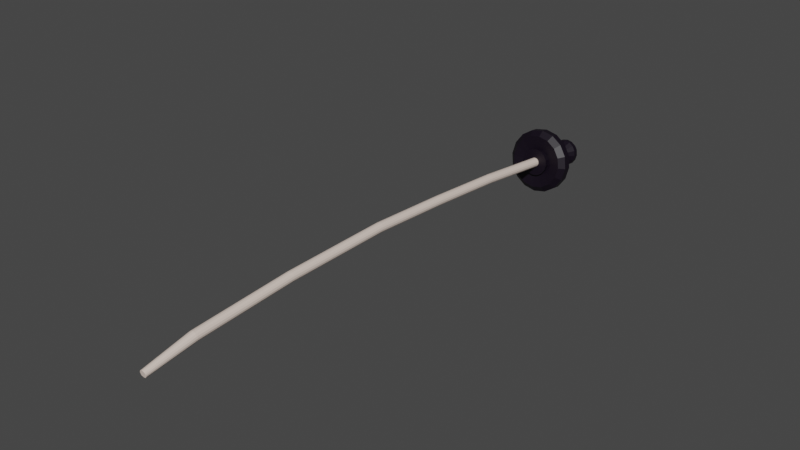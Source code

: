 # Source: Sword.blend  (saved by Blender 2.92.15; exported with 4.5.12 LTS)
import bpy
from mathutils import Matrix  # noqa: F401  (used for matrix-valued properties, if any)

bpy.ops.wm.read_factory_settings(use_empty=True)
scene = bpy.context.scene
scene.name = 'Scene'

# ---- collections
col_collection = bpy.data.collections.new('Collection'); scene.collection.children.link(col_collection)

# ---- materials (node trees are filled in below, after node groups)
mat_material = bpy.data.materials.new('Material')
mat_material.use_transparent_shadow = False
mat_material_002 = bpy.data.materials.new('Material.002')
mat_material_002.use_transparent_shadow = False

# ---- material node trees
mat_material.use_nodes = True; mat_material.node_tree.nodes.clear()
_N = mat_material.node_tree.nodes; _L = mat_material.node_tree.links
n0 = _N.new('ShaderNodeBsdfPrincipled'); n0.name = 'Principled BSDF'; n0.location = (10, 300)
n0.distribution = 'GGX'
n0.subsurface_method = 'BURLEY'
n0.inputs[0].default_value = (0.003541, 0.0003519, 0.00637, 1.0)
n0.inputs[3].default_value = 1.45
n0.inputs[27].default_value = (0.0, 0.0, 0.0, 1.0)
n0.inputs[28].default_value = 1.0
n1 = _N.new('ShaderNodeOutputMaterial'); n1.name = 'Material Output'; n1.location = (300, 300)
_L.new(n0.outputs[0], n1.inputs[0])
n1.is_active_output = True
mat_material_002.use_nodes = True; mat_material_002.node_tree.nodes.clear()
_N = mat_material_002.node_tree.nodes; _L = mat_material_002.node_tree.links
n0 = _N.new('ShaderNodeBsdfPrincipled'); n0.name = 'Principled BSDF'; n0.location = (10, 300)
n0.distribution = 'GGX'
n0.subsurface_method = 'BURLEY'
n0.inputs[0].default_value = (0.8, 0.6646, 0.5825, 1.0)
n0.inputs[3].default_value = 1.45
n0.inputs[27].default_value = (0.0, 0.0, 0.0, 1.0)
n0.inputs[28].default_value = 1.0
n1 = _N.new('ShaderNodeOutputMaterial'); n1.name = 'Material Output'; n1.location = (300, 300)
_L.new(n0.outputs[0], n1.inputs[0])
n1.is_active_output = True

# ---- world
world_world = bpy.data.worlds.new('World'); scene.world = world_world
world_world.use_nodes = True; world_world.node_tree.nodes.clear()
_N = world_world.node_tree.nodes; _L = world_world.node_tree.links
n0 = _N.new('ShaderNodeOutputWorld'); n0.name = 'World Output'; n0.location = (300, 300)
n1 = _N.new('ShaderNodeBackground'); n1.name = 'Background'; n1.location = (10, 300)
n1.inputs[0].default_value = (0.05088, 0.05088, 0.05088, 1.0)
_L.new(n1.outputs[0], n0.inputs[0])
n0.is_active_output = True
world_world.color = (0.05088, 0.05088, 0.05088)
world_world.use_sun_shadow = False
world_world.sun_shadow_jitter_overblur = 0.0

# ---- meshes
me_cylinder = bpy.data.meshes.new('Cylinder')
me_cylinder.from_pydata([(2.005e-09, 0.04488, -0.1), (0.0, 0.07, 0.1), (0.01717, 0.04146, -0.1), (0.02679, 0.06467, 0.1), (0.03173, 0.03173, -0.1), (0.0495, 0.0495, 0.1), (0.04146, 0.01717, -0.1), (0.06467, 0.02679, 0.1), (0.04488, -1.852e-09, -0.1), (0.07, -3.06e-09, 0.1), (0.04146, -0.01717, -0.1), (0.06467, -0.02679, 0.1), (0.03173, -0.03173, -0.1), (0.0495, -0.0495, 0.1), (0.01717, -0.04146, -0.1), (0.02679, -0.06467, 0.1), (8.782e-09, -0.04488, -0.1), (1.057e-08, -0.07, 0.1), (-0.01717, -0.04146, -0.1), (-0.02679, -0.06467, 0.1), (-0.03173, -0.03173, -0.1), (-0.0495, -0.0495, 0.1), (-0.04146, -0.01717, -0.1), (-0.06467, -0.02679, 0.1), (-0.04488, 6.446e-10, -0.1), (-0.07, 8.347e-10, 0.1), (-0.04146, 0.01717, -0.1), (-0.06467, 0.02679, 0.1), (-0.03173, 0.03173, -0.1), (-0.0495, 0.0495, 0.1), (-0.01717, 0.04146, -0.1), (-0.02679, 0.06467, 0.1), (-0.06467, -0.02679, 0.1), (0.02679, 0.06467, 0.1169), (-2.618e-10, 0.07, 0.1169), (0.0495, 0.0495, 0.1169), (0.06467, 0.02679, 0.1169), (0.07, -3.06e-09, 0.1169), (0.06467, -0.02679, 0.1169), (0.0495, -0.0495, 0.1169), (0.02679, -0.06467, 0.1169), (1.031e-08, -0.07, 0.1169), (-0.02679, -0.06467, 0.1169), (-0.0495, -0.0495, 0.1169), (-0.06467, -0.02679, 0.1169), (-0.07, 8.347e-10, 0.1169), (-0.06467, 0.02679, 0.1169), (-0.0495, 0.0495, 0.1169), (-0.02679, 0.06467, 0.1169), (0.009285, 0.02242, 0.1362), (-6.863e-09, 0.02426, 0.1362), (0.01716, 0.01716, 0.1362), (0.02242, 0.009285, 0.1362), (0.02426, -2.365e-09, 0.1362), (0.02242, -0.009285, 0.1362), (0.01716, -0.01716, 0.1362), (0.009285, -0.02242, 0.1362), (3.012e-09, -0.02426, 0.1362), (-0.009285, -0.02242, 0.1362), (-0.01716, -0.01716, 0.1362), (-0.02242, -0.009285, 0.1362), (-0.02426, -5.072e-09, 0.1362), (-0.02242, 0.009285, 0.1362), (-0.01716, 0.01716, 0.1362), (-0.009285, 0.02242, 0.1362), (0.02679, 0.06467, 0.1), (0.0, 0.07, 0.1), (0.0495, 0.0495, 0.1), (0.06467, 0.02679, 0.1), (0.07, -3.06e-09, 0.1), (0.06467, -0.02679, 0.1), (0.0495, -0.0495, 0.1), (0.02679, -0.06467, 0.1), (1.057e-08, -0.07, 0.1), (-0.02679, -0.06467, 0.1), (-0.0495, -0.0495, 0.1), (-0.06467, -0.02679, 0.1), (-0.07, 8.347e-10, 0.1), (-0.06467, 0.02679, 0.1), (-0.0495, 0.0495, 0.1), (-0.02679, 0.06467, 0.1), (0.02679, 0.06467, 0.1169), (-2.618e-10, 0.07, 0.1169), (0.0495, 0.0495, 0.1169), (0.06467, 0.02679, 0.1169), (0.07, -3.06e-09, 0.1169), (0.06467, -0.02679, 0.1169), (0.0495, -0.0495, 0.1169), (0.02679, -0.06467, 0.1169), (1.031e-08, -0.07, 0.1169), (-0.02679, -0.06467, 0.1169), (-0.0495, -0.0495, 0.1169), (-0.06467, -0.02679, 0.1169), (-0.07, 8.347e-10, 0.1169), (-0.06467, 0.02679, 0.1169), (-0.0495, 0.0495, 0.1169), (-0.02679, 0.06467, 0.1169), (0.02679, 0.06467, 0.1), (0.0, 0.07, 0.1), (0.0495, 0.0495, 0.1), (0.06467, 0.02679, 0.1), (0.07, -3.06e-09, 0.1), (0.06467, -0.02679, 0.1), (0.0495, -0.0495, 0.1), (0.02679, -0.06467, 0.1), (1.057e-08, -0.07, 0.1), (-0.02679, -0.06467, 0.1), (-0.0495, -0.0495, 0.1), (-0.06467, -0.02679, 0.1), (-0.07, 8.347e-10, 0.1), (-0.06467, 0.02679, 0.1), (-0.0495, 0.0495, 0.1), (-0.02679, 0.06467, 0.1), (0.02679, 0.06467, 0.1169), (-2.618e-10, 0.07, 0.1169), (0.0495, 0.0495, 0.1169), (0.06467, 0.02679, 0.1169), (0.07, -3.06e-09, 0.1169), (0.06467, -0.02679, 0.1169), (0.0495, -0.0495, 0.1169), (0.02679, -0.06467, 0.1169), (1.031e-08, -0.07, 0.1169), (-0.02679, -0.06467, 0.1169), (-0.0495, -0.0495, 0.1169), (-0.06467, -0.02679, 0.1169), (-0.07, 8.347e-10, 0.1169), (-0.06467, 0.02679, 0.1169), (-0.0495, 0.0495, 0.1169), (-0.02679, 0.06467, 0.1169), (0.02679, 0.06467, 0.1), (0.0, 0.07, 0.1), (0.0495, 0.0495, 0.1), (0.06467, 0.02679, 0.1), (0.07, -3.06e-09, 0.1), (0.06467, -0.02679, 0.1), (0.0495, -0.0495, 0.1), (0.02679, -0.06467, 0.1), (1.057e-08, -0.07, 0.1), (-0.02679, -0.06467, 0.1), (-0.0495, -0.0495, 0.1), (-0.06467, -0.02679, 0.1), (-0.07, 8.347e-10, 0.1), (-0.06467, 0.02679, 0.1), (-0.0495, 0.0495, 0.1), (-0.02679, 0.06467, 0.1), (0.02679, 0.06467, 0.1169), (-2.618e-10, 0.07, 0.1169), (0.0495, 0.0495, 0.1169), (0.06467, 0.02679, 0.1169), (0.07, -3.06e-09, 0.1169), (0.06467, -0.02679, 0.1169), (0.0495, -0.0495, 0.1169), (0.02679, -0.06467, 0.1169), (1.031e-08, -0.07, 0.1169), (-0.02679, -0.06467, 0.1169), (-0.0495, -0.0495, 0.1169), (-0.06467, -0.02679, 0.1169), (-0.07, 8.347e-10, 0.1169), (-0.06467, 0.02679, 0.1169), (-0.0495, 0.0495, 0.1169), (-0.02679, 0.06467, 0.1169), (0.02679, 0.06467, 0.1), (0.0, 0.07, 0.1), (0.0495, 0.0495, 0.1), (0.06467, 0.02679, 0.1), (0.07, -3.06e-09, 0.1), (0.06467, -0.02679, 0.1), (0.0495, -0.0495, 0.1), (0.02679, -0.06467, 0.1), (1.057e-08, -0.07, 0.1), (-0.02679, -0.06467, 0.1), (-0.0495, -0.0495, 0.1), (-0.06467, -0.02679, 0.1), (-0.07, 8.347e-10, 0.1), (-0.06467, 0.02679, 0.1), (-0.0495, 0.0495, 0.1), (-0.02679, 0.06467, 0.1), (0.02679, 0.06467, 0.1169), (-2.618e-10, 0.07, 0.1169), (0.0495, 0.0495, 0.1169), (0.06467, 0.02679, 0.1169), (0.07, -3.06e-09, 0.1169), (0.06467, -0.02679, 0.1169), (0.0495, -0.0495, 0.1169), (0.02679, -0.06467, 0.1169), (1.031e-08, -0.07, 0.1169), (-0.02679, -0.06467, 0.1169), (-0.0495, -0.0495, 0.1169), (-0.06467, -0.02679, 0.1169), (-0.07, 8.347e-10, 0.1169), (-0.06467, 0.02679, 0.1169), (-0.0495, 0.0495, 0.1169), (-0.02679, 0.06467, 0.1169), (0.02679, 0.06467, 0.1), (0.0, 0.07, 0.1), (0.0495, 0.0495, 0.1), (0.06467, 0.02679, 0.1), (0.07, -3.06e-09, 0.1), (0.06467, -0.02679, 0.1), (0.0495, -0.0495, 0.1), (0.02679, -0.06467, 0.1), (1.057e-08, -0.07, 0.1), (-0.02679, -0.06467, 0.1), (-0.0495, -0.0495, 0.1), (-0.06467, -0.02679, 0.1), (-0.07, 8.347e-10, 0.1), (-0.06467, 0.02679, 0.1), (-0.0495, 0.0495, 0.1), (-0.02679, 0.06467, 0.1), (0.02679, 0.06467, 0.1169), (-2.618e-10, 0.07, 0.1169), (0.0495, 0.0495, 0.1169), (0.06467, 0.02679, 0.1169), (0.07, -3.06e-09, 0.1169), (0.06467, -0.02679, 0.1169), (0.0495, -0.0495, 0.1169), (0.02679, -0.06467, 0.1169), (1.031e-08, -0.07, 0.1169), (-0.02679, -0.06467, 0.1169), (-0.0495, -0.0495, 0.1169), (-0.06467, -0.02679, 0.1169), (-0.07, 8.347e-10, 0.1169), (-0.06467, 0.02679, 0.1169), (-0.0495, 0.0495, 0.1169), (-0.02679, 0.06467, 0.1169), (0.02679, 0.06467, 0.1), (0.0, 0.07, 0.1), (0.0495, 0.0495, 0.1), (0.06467, 0.02679, 0.1), (0.07, -3.06e-09, 0.1), (0.06467, -0.02679, 0.1), (0.0495, -0.0495, 0.1), (0.02679, -0.06467, 0.1), (1.057e-08, -0.07, 0.1), (-0.02679, -0.06467, 0.1), (-0.0495, -0.0495, 0.1), (-0.06467, -0.02679, 0.1), (-0.07, 8.347e-10, 0.1), (-0.06467, 0.02679, 0.1), (-0.0495, 0.0495, 0.1), (-0.02679, 0.06467, 0.1), (0.02679, 0.06467, 0.1169), (-2.618e-10, 0.07, 0.1169), (0.0495, 0.0495, 0.1169), (0.06467, 0.02679, 0.1169), (0.07, -3.06e-09, 0.1169), (0.06467, -0.02679, 0.1169), (0.0495, -0.0495, 0.1169), (0.02679, -0.06467, 0.1169), (1.031e-08, -0.07, 0.1169), (-0.02679, -0.06467, 0.1169), (-0.0495, -0.0495, 0.1169), (-0.06467, -0.02679, 0.1169), (-0.07, 8.347e-10, 0.1169), (-0.06467, 0.02679, 0.1169), (-0.0495, 0.0495, 0.1169), (-0.02679, 0.06467, 0.1169), (0.02679, 0.06467, 0.1), (0.0, 0.07, 0.1), (0.0495, 0.0495, 0.1), (0.06467, 0.02679, 0.1), (0.07, -3.06e-09, 0.1), (0.06467, -0.02679, 0.1), (0.0495, -0.0495, 0.1), (0.02679, -0.06467, 0.1), (1.057e-08, -0.07, 0.1), (-0.02679, -0.06467, 0.1), (-0.0495, -0.0495, 0.1), (-0.06467, -0.02679, 0.1), (-0.07, 8.347e-10, 0.1), (-0.06467, 0.02679, 0.1), (-0.0495, 0.0495, 0.1), (-0.02679, 0.06467, 0.1), (0.02679, 0.06467, 0.1169), (-2.618e-10, 0.07, 0.1169), (0.0495, 0.0495, 0.1169), (0.06467, 0.02679, 0.1169), (0.07, -3.06e-09, 0.1169), (0.06467, -0.02679, 0.1169), (0.0495, -0.0495, 0.1169), (0.02679, -0.06467, 0.1169), (1.031e-08, -0.07, 0.1169), (-0.02679, -0.06467, 0.1169), (-0.0495, -0.0495, 0.1169), (-0.06467, -0.02679, 0.1169), (-0.07, 8.347e-10, 0.1169), (-0.06467, 0.02679, 0.1169), (-0.0495, 0.0495, 0.1169), (-0.02679, 0.06467, 0.1169), (0.05262, 0.127, 0.09187), (-8.676e-09, 0.1375, 0.09187), (0.09723, 0.09723, 0.09187), (0.127, 0.05262, 0.09187), (0.1375, -6.235e-09, 0.09187), (0.127, -0.05262, 0.09187), (0.09723, -0.09723, 0.09187), (0.05262, -0.127, 0.09187), (1.209e-08, -0.1375, 0.09187), (-0.05262, -0.127, 0.09187), (-0.09723, -0.09723, 0.09187), (-0.127, -0.05262, 0.09187), (-0.1375, 1.415e-09, 0.09187), (-0.127, 0.05262, 0.09187), (-0.09723, 0.09723, 0.09187), (-0.05262, 0.127, 0.09187), (0.05262, 0.127, 0.125), (-9.19e-09, 0.1375, 0.125), (0.09723, 0.09723, 0.125), (0.127, 0.05262, 0.125), (0.1375, -6.235e-09, 0.125), (0.127, -0.05262, 0.125), (0.09723, -0.09723, 0.125), (0.05262, -0.127, 0.125), (1.157e-08, -0.1375, 0.125), (-0.05262, -0.127, 0.125), (-0.09723, -0.09723, 0.125), (-0.127, -0.05262, 0.125), (-0.1375, 1.415e-09, 0.125), (-0.127, 0.05262, 0.125), (-0.09723, 0.09723, 0.125), (-0.05262, 0.127, 0.125), (0.0633, 0.1528, 0.05953), (-1.036e-08, 0.1654, 0.05953), (0.117, 0.117, 0.05953), (0.1528, 0.0633, 0.05953), (0.1654, -1.307e-08, 0.05953), (0.1528, -0.0633, 0.05953), (0.117, -0.117, 0.05953), (0.0633, -0.1528, 0.05953), (1.462e-08, -0.1654, 0.05953), (-0.0633, -0.1528, 0.05953), (-0.117, -0.117, 0.05953), (-0.1528, -0.0633, 0.05953), (-0.1654, -3.87e-09, 0.05953), (-0.1528, 0.0633, 0.05953), (-0.117, 0.117, 0.05953), (-0.0633, 0.1528, 0.05953), (0.0633, 0.1528, 0.0994), (-1.098e-08, 0.1654, 0.0994), (0.117, 0.117, 0.0994), (0.1528, 0.0633, 0.0994), (0.1654, -1.307e-08, 0.0994), (0.1528, -0.0633, 0.0994), (0.117, -0.117, 0.0994), (0.0633, -0.1528, 0.0994), (1.4e-08, -0.1654, 0.0994), (-0.0633, -0.1528, 0.0994), (-0.117, -0.117, 0.0994), (-0.1528, -0.0633, 0.0994), (-0.1654, -3.87e-09, 0.0994), (-0.1528, 0.0633, 0.0994), (-0.117, 0.117, 0.0994), (-0.0633, 0.1528, 0.0994), (0.02679, 0.06467, 0.1362), (-2.618e-10, 0.07, 0.1362), (0.0495, 0.0495, 0.1362), (0.06467, 0.02679, 0.1362), (0.07, -3.06e-09, 0.1362), (0.06467, -0.02679, 0.1362), (0.0495, -0.0495, 0.1362), (0.02679, -0.06467, 0.1362), (1.031e-08, -0.07, 0.1362), (-0.02679, -0.06467, 0.1362), (-0.0495, -0.0495, 0.1362), (-0.06467, -0.02679, 0.1362), (-0.07, 8.347e-10, 0.1362), (-0.06467, 0.02679, 0.1362), (-0.0495, 0.0495, 0.1362), (-0.02679, 0.06467, 0.1362), (0.01927, 0.02242, 0.5517), (0.009983, 0.02426, 0.5517), (0.02714, 0.01716, 0.5517), (0.0324, 0.009285, 0.5517), (0.03425, -2.216e-09, 0.5517), (0.0324, -0.009285, 0.5517), (0.02714, -0.01716, 0.5517), (0.01927, -0.02242, 0.5517), (0.009983, -0.02426, 0.5517), (0.0006973, -0.02242, 0.5517), (-0.007175, -0.01716, 0.5517), (-0.01243, -0.009285, 0.5517), (-0.01428, -4.923e-09, 0.5517), (-0.01243, 0.009285, 0.5517), (-0.007175, 0.01716, 0.5517), (0.0006973, 0.02242, 0.5517), (0.01922, 0.02242, 0.5508), (0.009983, 0.02426, 0.5517), (0.02705, 0.01716, 0.55), (0.03229, 0.009285, 0.5495), (0.03413, -2.232e-09, 0.5493), (0.03229, -0.009285, 0.5495), (0.02705, -0.01716, 0.55), (0.01922, -0.02242, 0.5508), (0.009983, -0.02426, 0.5517), (0.0007433, -0.02242, 0.5526), (-0.007089, -0.01716, 0.5534), (-0.01232, -0.009285, 0.5539), (-0.01416, -4.906e-09, 0.5541), (-0.01232, 0.009285, 0.5539), (-0.007089, 0.01716, 0.5534), (0.0007433, 0.02242, 0.5526), (0.07986, 0.02242, 1.381), (0.07062, 0.02426, 1.382), (0.08769, 0.01716, 1.381), (0.09293, 0.009285, 1.38), (0.09477, -2.061e-09, 1.38), (0.09293, -0.009285, 1.38), (0.08769, -0.01716, 1.381), (0.07986, -0.02242, 1.381), (0.07062, -0.02426, 1.382), (0.06138, -0.02242, 1.383), (0.05355, -0.01716, 1.384), (0.04832, -0.009285, 1.385), (0.04648, -4.735e-09, 1.385), (0.04832, 0.009285, 1.385), (0.05355, 0.01716, 1.384), (0.06138, 0.02242, 1.383), (0.07978, 0.02242, 1.381), (0.07062, 0.02426, 1.382), (0.08755, 0.01716, 1.38), (0.09273, 0.009285, 1.379), (0.09456, -2.089e-09, 1.378), (0.09273, -0.009285, 1.379), (0.08755, -0.01716, 1.38), (0.07978, -0.02242, 1.381), (0.07062, -0.02426, 1.382), (0.06146, -0.02242, 1.384), (0.0537, -0.01716, 1.385), (0.04851, -0.009285, 1.386), (0.04669, -4.707e-09, 1.386), (0.04851, 0.009285, 1.386), (0.0537, 0.01716, 1.385), (0.06146, 0.02242, 1.384), (0.2694, 0.02242, 2.441), (0.2603, 0.02426, 2.442), (0.2772, 0.01716, 2.439), (0.2823, 0.009285, 2.438), (0.2841, -1.117e-08, 2.438), (0.2823, -0.009285, 2.438), (0.2772, -0.01716, 2.439), (0.2694, -0.02242, 2.441), (0.2603, -0.02426, 2.442), (0.2512, -0.02242, 2.444), (0.2435, -0.01716, 2.446), (0.2384, -0.009285, 2.447), (0.2366, -1.375e-08, 2.447), (0.2384, 0.009285, 2.447), (0.2435, 0.01716, 2.446), (0.2512, 0.02242, 2.444), (0.2692, 0.02242, 2.439), (0.2603, 0.02426, 2.442), (0.2767, 0.01716, 2.437), (0.2817, 0.009285, 2.435), (0.2834, -1.127e-08, 2.435), (0.2817, -0.009285, 2.435), (0.2767, -0.01716, 2.437), (0.2692, -0.02242, 2.439), (0.2603, -0.02426, 2.442), (0.2515, -0.02242, 2.445), (0.244, -0.01716, 2.448), (0.239, -0.009285, 2.449), (0.2373, -1.366e-08, 2.45), (0.239, 0.009285, 2.449), (0.244, 0.01716, 2.448), (0.2515, 0.02242, 2.445), (0.3437, 0.01578, 2.678), (0.3375, 0.01708, 2.68), (0.349, 0.01208, 2.677), (0.3525, 0.006537, 2.675), (0.3538, -1.415e-08, 2.675), (0.3525, -0.006537, 2.675), (0.349, -0.01208, 2.677), (0.3437, -0.01578, 2.678), (0.3375, -0.01708, 2.68), (0.3313, -0.01578, 2.682), (0.326, -0.01208, 2.684), (0.3225, -0.006537, 2.685), (0.3213, -1.583e-08, 2.686), (0.3225, 0.006537, 2.685), (0.326, 0.01208, 2.684), (0.3313, 0.01578, 2.682), (0.0146, 0.02334, 0.5512), (0.02314, 0.01979, 0.5504), (0.02967, 0.01322, 0.5497), (0.03321, 0.004643, 0.5494), (0.03321, -0.004643, 0.5494), (0.02967, -0.01322, 0.5497), (0.02314, -0.01979, 0.5504), (0.0146, -0.02334, 0.5512), (0.005363, -0.02334, 0.5522), (-0.003173, -0.01979, 0.553), (-0.009706, -0.01322, 0.5537), (-0.01324, -0.004643, 0.554), (-0.01324, 0.004643, 0.554), (-0.009706, 0.01322, 0.5537), (-0.003173, 0.01979, 0.553), (0.005363, 0.02334, 0.5522), (0.07524, 0.02334, 1.382), (0.08378, 0.01979, 1.381), (0.09031, 0.01322, 1.38), (0.09385, 0.004643, 1.38), (0.09385, -0.004643, 1.38), (0.09031, -0.01322, 1.38), (0.08378, -0.01979, 1.381), (0.07524, -0.02334, 1.382), (0.066, -0.02334, 1.383), (0.05747, -0.01979, 1.384), (0.05093, -0.01322, 1.384), (0.0474, -0.004643, 1.385), (0.0474, 0.004643, 1.385), (0.05093, 0.01322, 1.384), (0.05747, 0.01979, 1.384), (0.066, 0.02334, 1.383), (0.05152, 0.01897, 0.961), (0.05675, 0.0111, 0.9605), (0.01738, -0.01534, 0.9644), (0.01214, -0.007473, 0.9649), (0.05859, 0.001813, 0.9603), (0.0103, 0.001813, 0.9651), (0.05675, -0.007473, 0.9605), (0.01214, 0.0111, 0.9649), (0.05152, -0.01534, 0.961), (0.01738, 0.01897, 0.9644), (0.04369, -0.0206, 0.9618), (0.02521, 0.02423, 0.9636), (0.03445, -0.02245, 0.9627), (0.03445, 0.02608, 0.9627), (0.04369, 0.02423, 0.9618), (0.02521, -0.0206, 0.9636), (0.02129, -0.01797, 0.964), (0.0476, 0.0216, 0.9614), (0.02983, -0.02153, 0.9632), (0.02983, 0.02515, 0.9632), (0.03907, 0.02515, 0.9623), (0.03907, -0.02153, 0.9623), (0.02129, 0.0216, 0.964), (0.0476, -0.01797, 0.9614), (0.01476, 0.01503, 0.9647), (0.05414, -0.01141, 0.9607), (0.01122, 0.006455, 0.965), (0.05767, -0.00283, 0.9604), (0.01122, -0.00283, 0.965), (0.05767, 0.006455, 0.9604), (0.01476, -0.01141, 0.9647), (0.05414, 0.01503, 0.9607), (0.0752, 0.02334, 1.382), (0.08366, 0.01979, 1.38), (0.09014, 0.01322, 1.379), (0.09365, 0.004643, 1.378), (0.09365, -0.004643, 1.378), (0.09014, -0.01322, 1.379), (0.08366, -0.01979, 1.38), (0.0752, -0.02334, 1.382), (0.06604, -0.02334, 1.383), (0.05758, -0.01979, 1.384), (0.0511, -0.01322, 1.386), (0.0476, -0.004643, 1.386), (0.0476, 0.004643, 1.386), (0.0511, 0.01322, 1.386), (0.05758, 0.01979, 1.384), (0.06604, 0.02334, 1.383), (0.2649, 0.02334, 2.441), (0.2733, 0.01979, 2.44), (0.2797, 0.01322, 2.438), (0.2832, 0.004643, 2.438), (0.2832, -0.004643, 2.438), (0.2797, -0.01322, 2.438), (0.2733, -0.01979, 2.44), (0.2649, -0.02334, 2.441), (0.2558, -0.02334, 2.443), (0.2474, -0.01979, 2.445), (0.241, -0.01322, 2.446), (0.2375, -0.004643, 2.447), (0.2375, 0.004643, 2.447), (0.241, 0.01322, 2.446), (0.2474, 0.01979, 2.445), (0.2558, 0.02334, 2.443), (0.1317, -8.285e-09, 1.938), (0.1335, 0.009285, 1.937), (0.1776, -0.009285, 1.929), (0.1724, -0.01716, 1.93), (0.1387, 0.01716, 1.936), (0.1647, -0.02242, 1.932), (0.1464, 0.02242, 1.935), (0.1555, -0.02426, 1.933), (0.1555, 0.02426, 1.933), (0.1647, 0.02242, 1.932), (0.1464, -0.02242, 1.935), (0.1724, 0.01716, 1.93), (0.1387, -0.01716, 1.936), (0.1776, 0.009285, 1.929), (0.1335, -0.009285, 1.937), (0.1794, -5.687e-09, 1.929), (0.1785, -0.004643, 1.929), (0.1326, -0.004643, 1.937), (0.1785, 0.004643, 1.929), (0.1361, -0.01322, 1.937), (0.175, 0.01322, 1.93), (0.1425, -0.01979, 1.936), (0.1685, 0.01979, 1.931), (0.151, -0.02334, 1.934), (0.151, 0.02334, 1.934), (0.1601, 0.02334, 1.932), (0.1601, -0.02334, 1.932), (0.1425, 0.01979, 1.936), (0.1685, -0.01979, 1.931), (0.1361, 0.01322, 1.937), (0.175, -0.01322, 1.93), (0.1326, 0.004643, 1.937), (3.757e-10, 0.04488, -0.1137), (0.01717, 0.04146, -0.1137), (0.03173, 0.03173, -0.1137), (0.04146, 0.01717, -0.1137), (0.04488, -1.852e-09, -0.1137), (0.04146, -0.01717, -0.1137), (0.03173, -0.03173, -0.1137), (0.01717, -0.04146, -0.1137), (7.152e-09, -0.04488, -0.1137), (-0.01717, -0.04146, -0.1137), (-0.03173, -0.03173, -0.1137), (-0.04146, -0.01717, -0.1137), (-0.04488, 6.446e-10, -0.1137), (-0.04146, 0.01717, -0.1137), (-0.03173, 0.03173, -0.1137), (-0.01717, 0.04146, -0.1137), (-7.369e-09, 0.06932, -0.1536), (0.02653, 0.06404, -0.1536), (0.04902, 0.04902, -0.1536), (0.06404, 0.02653, -0.1536), (0.06932, -2.89e-09, -0.1536), (0.06404, -0.02653, -0.1536), (0.04902, -0.04902, -0.1536), (0.02653, -0.06404, -0.1536), (3.098e-09, -0.06932, -0.1536), (-0.02653, -0.06404, -0.1536), (-0.04902, -0.04902, -0.1536), (-0.06404, -0.02653, -0.1536), (-0.06932, 9.668e-10, -0.1536), (-0.06404, 0.02653, -0.1536), (-0.04902, 0.04902, -0.1536), (-0.02653, 0.06404, -0.1536), (-7.369e-09, 0.06932, -0.1536), (0.02653, 0.06404, -0.1536), (0.04902, 0.04902, -0.1536), (0.06404, 0.02653, -0.1536), (0.06932, -2.89e-09, -0.1536), (0.06404, -0.02653, -0.1536), (0.04902, -0.04902, -0.1536), (0.02653, -0.06404, -0.1536), (3.098e-09, -0.06932, -0.1536), (-0.02653, -0.06404, -0.1536), (-0.04902, -0.04902, -0.1536), (-0.06404, -0.02653, -0.1536), (-0.06932, 9.668e-10, -0.1536), (-0.06404, 0.02653, -0.1536), (-0.04902, 0.04902, -0.1536), (-0.02653, 0.06404, -0.1536), (-8.533e-09, 0.06932, -0.178), (0.02653, 0.06404, -0.178), (0.04902, 0.04902, -0.178), (0.06404, 0.02653, -0.178), (0.06932, -2.89e-09, -0.178), (0.06404, -0.02653, -0.178), (0.04902, -0.04902, -0.178), (0.02653, -0.06404, -0.178), (1.934e-09, -0.06932, -0.178), (-0.02653, -0.06404, -0.178), (-0.04902, -0.04902, -0.178), (-0.06404, -0.02653, -0.178), (-0.06932, 9.668e-10, -0.178), (-0.06404, 0.02653, -0.178), (-0.04902, 0.04902, -0.178), (-0.02653, 0.06404, -0.178), (-3.119e-09, 0.04743, -0.2145), (0.01815, 0.04382, -0.2145), (0.03354, 0.03354, -0.2145), (0.04382, 0.01815, -0.2145), (0.04743, -2.593e-09, -0.2145), (0.04382, -0.01815, -0.2145), (0.03354, -0.03354, -0.2145), (0.01815, -0.04382, -0.2145), (4.043e-09, -0.04743, -0.2145), (-0.01815, -0.04382, -0.2145), (-0.03354, -0.03354, -0.2145), (-0.04382, -0.01815, -0.2145), (-0.04743, 4.591e-11, -0.2145), (-0.04382, 0.01815, -0.2145), (-0.03354, 0.03354, -0.2145), (-0.01815, 0.04382, -0.2145)], [(23, 32)], [(0, 1, 3, 2), (2, 3, 5, 4), (4, 5, 7, 6), (6, 7, 9, 8), (8, 9, 11, 10), (10, 11, 13, 12), (12, 13, 15, 14), (14, 15, 17, 16), (16, 17, 19, 18), (18, 19, 21, 20), (20, 21, 23, 22), (22, 23, 25, 24), (24, 25, 27, 26), (26, 27, 29, 28), (38, 39, 87, 86), (28, 29, 31, 30), (30, 31, 1, 0), (30, 0, 609, 624), (34, 48, 368, 354), (37, 38, 86, 85), (19, 17, 73, 74), (36, 37, 85, 84), (27, 25, 77, 78), (9, 7, 68, 69), (35, 36, 84, 83), (48, 34, 82, 96), (33, 35, 83, 81), (17, 15, 72, 73), (47, 48, 96, 95), (34, 33, 81, 82), (46, 47, 95, 94), (25, 23, 76, 77), (7, 5, 67, 68), (45, 46, 94, 93), (64, 63, 383, 384), (42, 41, 361, 362), (35, 33, 353, 355), (43, 42, 362, 363), (36, 35, 355, 356), (44, 43, 363, 364), (37, 36, 356, 357), (45, 44, 364, 365), (38, 37, 357, 358), (46, 45, 365, 366), (39, 38, 358, 359), (47, 46, 366, 367), (40, 39, 359, 360), (48, 47, 367, 368), (41, 40, 360, 361), (33, 34, 354, 353), (86, 87, 119, 118), (73, 72, 104, 105), (85, 86, 118, 117), (72, 71, 103, 104), (84, 85, 117, 116), (71, 70, 102, 103), (83, 84, 116, 115), (96, 82, 114, 128), (70, 69, 101, 102), (81, 83, 115, 113), (95, 96, 128, 127), (69, 68, 100, 101), (82, 81, 113, 114), (94, 95, 127, 126), (68, 67, 99, 100), (66, 80, 112, 98), (11, 9, 69, 70), (29, 27, 78, 79), (3, 1, 66, 65), (39, 40, 88, 87), (21, 19, 74, 75), (40, 41, 89, 88), (41, 42, 90, 89), (13, 11, 70, 71), (31, 29, 79, 80), (42, 43, 91, 90), (5, 3, 65, 67), (23, 21, 75, 76), (43, 44, 92, 91), (44, 45, 93, 92), (15, 13, 71, 72), (1, 31, 80, 66), (110, 109, 141, 142), (122, 123, 155, 154), (109, 108, 140, 141), (121, 122, 154, 153), (108, 107, 139, 140), (120, 121, 153, 152), (107, 106, 138, 139), (119, 120, 152, 151), (106, 105, 137, 138), (118, 119, 151, 150), (105, 104, 136, 137), (117, 118, 150, 149), (104, 103, 135, 136), (116, 117, 149, 148), (103, 102, 134, 135), (115, 116, 148, 147), (74, 73, 105, 106), (87, 88, 120, 119), (75, 74, 106, 107), (88, 89, 121, 120), (76, 75, 107, 108), (89, 90, 122, 121), (77, 76, 108, 109), (90, 91, 123, 122), (78, 77, 109, 110), (91, 92, 124, 123), (79, 78, 110, 111), (65, 66, 98, 97), (92, 93, 125, 124), (80, 79, 111, 112), (67, 65, 97, 99), (93, 94, 126, 125), (131, 129, 161, 163), (144, 143, 175, 176), (156, 157, 189, 188), (129, 130, 162, 161), (143, 142, 174, 175), (155, 156, 188, 187), (142, 141, 173, 174), (154, 155, 187, 186), (141, 140, 172, 173), (153, 154, 186, 185), (140, 139, 171, 172), (152, 153, 185, 184), (139, 138, 170, 171), (151, 152, 184, 183), (138, 137, 169, 170), (150, 151, 183, 182), (123, 124, 156, 155), (111, 110, 142, 143), (97, 98, 130, 129), (124, 125, 157, 156), (112, 111, 143, 144), (99, 97, 129, 131), (125, 126, 158, 157), (98, 112, 144, 130), (100, 99, 131, 132), (126, 127, 159, 158), (114, 113, 145, 146), (101, 100, 132, 133), (127, 128, 160, 159), (113, 115, 147, 145), (102, 101, 133, 134), (128, 114, 146, 160), (165, 164, 196, 197), (178, 177, 209, 210), (190, 191, 223, 222), (164, 163, 195, 196), (162, 176, 208, 194), (189, 190, 222, 221), (163, 161, 193, 195), (176, 175, 207, 208), (188, 189, 221, 220), (161, 162, 194, 193), (175, 174, 206, 207), (187, 188, 220, 219), (174, 173, 205, 206), (186, 187, 219, 218), (173, 172, 204, 205), (185, 186, 218, 217), (157, 158, 190, 189), (130, 144, 176, 162), (132, 131, 163, 164), (158, 159, 191, 190), (146, 145, 177, 178), (133, 132, 164, 165), (159, 160, 192, 191), (145, 147, 179, 177), (134, 133, 165, 166), (160, 146, 178, 192), (147, 148, 180, 179), (135, 134, 166, 167), (148, 149, 181, 180), (136, 135, 167, 168), (149, 150, 182, 181), (137, 136, 168, 169), (199, 198, 230, 231), (211, 212, 244, 243), (224, 210, 242, 256), (198, 197, 229, 230), (209, 211, 243, 241), (223, 224, 256, 255), (197, 196, 228, 229), (210, 209, 241, 242), (222, 223, 255, 254), (196, 195, 227, 228), (194, 208, 240, 226), (221, 222, 254, 253), (195, 193, 225, 227), (208, 207, 239, 240), (220, 221, 253, 252), (193, 194, 226, 225), (191, 192, 224, 223), (177, 179, 211, 209), (166, 165, 197, 198), (192, 178, 210, 224), (179, 180, 212, 211), (167, 166, 198, 199), (180, 181, 213, 212), (168, 167, 199, 200), (181, 182, 214, 213), (169, 168, 200, 201), (182, 183, 215, 214), (170, 169, 201, 202), (183, 184, 216, 215), (171, 170, 202, 203), (184, 185, 217, 216), (172, 171, 203, 204), (248, 249, 281, 280), (235, 234, 266, 267), (247, 248, 280, 279), (234, 233, 265, 266), (246, 247, 279, 278), (233, 232, 264, 265), (245, 246, 278, 277), (232, 231, 263, 264), (244, 245, 277, 276), (231, 230, 262, 263), (243, 244, 276, 275), (256, 242, 274, 288), (230, 229, 261, 262), (241, 243, 275, 273), (255, 256, 288, 287), (229, 228, 260, 261), (212, 213, 245, 244), (200, 199, 231, 232), (213, 214, 246, 245), (201, 200, 232, 233), (214, 215, 247, 246), (202, 201, 233, 234), (215, 216, 248, 247), (203, 202, 234, 235), (216, 217, 249, 248), (204, 203, 235, 236), (217, 218, 250, 249), (205, 204, 236, 237), (218, 219, 251, 250), (206, 205, 237, 238), (219, 220, 252, 251), (207, 206, 238, 239), (269, 268, 300, 301), (281, 282, 314, 313), (268, 267, 299, 300), (280, 281, 313, 312), (267, 266, 298, 299), (279, 280, 312, 311), (266, 265, 297, 298), (278, 279, 311, 310), (265, 264, 296, 297), (277, 278, 310, 309), (264, 263, 295, 296), (276, 277, 309, 308), (263, 262, 294, 295), (275, 276, 308, 307), (288, 274, 306, 320), (262, 261, 293, 294), (236, 235, 267, 268), (249, 250, 282, 281), (237, 236, 268, 269), (250, 251, 283, 282), (238, 237, 269, 270), (251, 252, 284, 283), (239, 238, 270, 271), (225, 226, 258, 257), (252, 253, 285, 284), (240, 239, 271, 272), (227, 225, 257, 259), (253, 254, 286, 285), (226, 240, 272, 258), (228, 227, 259, 260), (254, 255, 287, 286), (242, 241, 273, 274), (304, 303, 335, 336), (316, 317, 349, 348), (289, 290, 322, 321), (303, 302, 334, 335), (315, 316, 348, 347), (302, 301, 333, 334), (314, 315, 347, 346), (301, 300, 332, 333), (313, 314, 346, 345), (300, 299, 331, 332), (312, 313, 345, 344), (299, 298, 330, 331), (311, 312, 344, 343), (298, 297, 329, 330), (310, 311, 343, 342), (297, 296, 328, 329), (282, 283, 315, 314), (270, 269, 301, 302), (283, 284, 316, 315), (271, 270, 302, 303), (257, 258, 290, 289), (284, 285, 317, 316), (272, 271, 303, 304), (259, 257, 289, 291), (285, 286, 318, 317), (258, 272, 304, 290), (260, 259, 291, 292), (286, 287, 319, 318), (274, 273, 305, 306), (261, 260, 292, 293), (287, 288, 320, 319), (273, 275, 307, 305), (323, 321, 337, 339), (328, 327, 343, 344), (333, 332, 348, 349), (326, 325, 341, 342), (331, 330, 346, 347), (336, 335, 351, 352), (324, 323, 339, 340), (329, 328, 344, 345), (321, 322, 338, 337), (334, 333, 349, 350), (327, 326, 342, 343), (332, 331, 347, 348), (322, 336, 352, 338), (325, 324, 340, 341), (330, 329, 345, 346), (335, 334, 350, 351), (291, 289, 321, 323), (317, 318, 350, 349), (290, 304, 336, 322), (292, 291, 323, 324), (318, 319, 351, 350), (306, 305, 337, 338), (293, 292, 324, 325), (319, 320, 352, 351), (305, 307, 339, 337), (294, 293, 325, 326), (320, 306, 338, 352), (307, 308, 340, 339), (295, 294, 326, 327), (308, 309, 341, 340), (296, 295, 327, 328), (309, 310, 342, 341), (50, 49, 353, 354), (49, 51, 355, 353), (51, 52, 356, 355), (52, 53, 357, 356), (53, 54, 358, 357), (54, 55, 359, 358), (55, 56, 360, 359), (56, 57, 361, 360), (57, 58, 362, 361), (58, 59, 363, 362), (59, 60, 364, 363), (60, 61, 365, 364), (61, 62, 366, 365), (62, 63, 367, 366), (63, 64, 368, 367), (64, 50, 354, 368), (382, 381, 397, 493, 398), (57, 56, 376, 377), (49, 50, 370, 369), (50, 64, 384, 370), (58, 57, 377, 378), (51, 49, 369, 371), (59, 58, 378, 379), (52, 51, 371, 372), (60, 59, 379, 380), (53, 52, 372, 373), (61, 60, 380, 381), (54, 53, 373, 374), (62, 61, 381, 382), (55, 54, 374, 375), (63, 62, 382, 383), (56, 55, 375, 376), (544, 513, 403, 499), (375, 374, 390, 486, 391), (383, 382, 398, 494, 399), (376, 375, 391, 487, 392), (384, 383, 399, 495, 400), (377, 376, 392, 488, 393), (369, 370, 386, 481, 385), (370, 384, 400, 496, 386), (378, 377, 393, 489, 394), (371, 369, 385, 482, 387), (379, 378, 394, 490, 395), (372, 371, 387, 483, 388), (380, 379, 395, 491, 396), (373, 372, 388, 484, 389), (381, 380, 396, 492, 397), (374, 373, 389, 485, 390), (409, 504, 408, 424, 552, 425), (543, 515, 411, 507), (542, 514, 404, 500), (541, 516, 412, 508), (540, 517, 405, 501), (539, 518, 413, 509), (538, 519, 406, 502), (537, 520, 414, 510), (536, 521, 407, 503), (535, 522, 415, 511), (534, 523, 408, 504), (533, 526, 402, 497), (532, 524, 416, 512), (531, 525, 409, 505), (530, 527, 401, 498), (529, 528, 410, 506), (608, 577, 445, 573), (401, 497, 402, 418, 545, 417), (402, 512, 416, 432, 560, 418), (410, 505, 409, 425, 553, 426), (403, 498, 401, 417, 546, 419), (411, 506, 410, 426, 554, 427), (404, 499, 403, 419, 547, 420), (412, 507, 411, 427, 555, 428), (405, 500, 404, 420, 548, 421), (413, 508, 412, 428, 556, 429), (406, 501, 405, 421, 549, 422), (414, 509, 413, 429, 557, 430), (407, 502, 406, 422, 550, 423), (415, 510, 414, 430, 558, 431), (408, 503, 407, 423, 551, 424), (416, 511, 415, 431, 559, 432), (436, 563, 435, 451, 452), (607, 579, 438, 566), (606, 578, 446, 574), (605, 580, 439, 567), (604, 581, 447, 575), (603, 582, 440, 568), (602, 585, 434, 561), (601, 583, 448, 576), (600, 584, 441, 569), (599, 586, 433, 562), (598, 587, 442, 570), (597, 588, 435, 563), (596, 589, 443, 571), (595, 590, 436, 564), (594, 591, 444, 572), (593, 592, 437, 565), (457, 456, 472, 473), (444, 571, 443, 459, 460), (437, 564, 436, 452, 453), (445, 572, 444, 460, 461), (438, 565, 437, 453, 454), (446, 573, 445, 461, 462), (439, 566, 438, 454, 455), (447, 574, 446, 462, 463), (440, 567, 439, 455, 456), (448, 575, 447, 463, 464), (441, 568, 440, 456, 457), (433, 561, 434, 450, 449), (434, 576, 448, 464, 450), (442, 569, 441, 457, 458), (435, 562, 433, 449, 451), (443, 570, 442, 458, 459), (465, 466, 480, 479, 478, 477, 476, 475, 474, 473, 472, 471, 470, 469, 468, 467), (449, 450, 466, 465), (450, 464, 480, 466), (458, 457, 473, 474), (451, 449, 465, 467), (459, 458, 474, 475), (452, 451, 467, 468), (460, 459, 475, 476), (453, 452, 468, 469), (461, 460, 476, 477), (454, 453, 469, 470), (462, 461, 477, 478), (455, 454, 470, 471), (463, 462, 478, 479), (456, 455, 471, 472), (464, 463, 479, 480), (515, 529, 506, 411), (395, 490, 529, 515), (490, 394, 528, 529), (513, 530, 498, 403), (387, 482, 530, 513), (482, 385, 527, 530), (528, 531, 505, 410), (394, 489, 531, 528), (489, 393, 525, 531), (526, 532, 512, 402), (386, 496, 532, 526), (496, 400, 524, 532), (527, 533, 497, 401), (385, 481, 533, 527), (481, 386, 526, 533), (525, 534, 504, 409), (393, 488, 534, 525), (488, 392, 523, 534), (524, 535, 511, 416), (400, 495, 535, 524), (495, 399, 522, 535), (523, 536, 503, 408), (392, 487, 536, 523), (487, 391, 521, 536), (522, 537, 510, 415), (399, 494, 537, 522), (494, 398, 520, 537), (521, 538, 502, 407), (391, 486, 538, 521), (486, 390, 519, 538), (520, 539, 509, 414), (398, 493, 539, 520), (493, 397, 518, 539), (519, 540, 501, 406), (390, 485, 540, 519), (485, 389, 517, 540), (518, 541, 508, 413), (397, 492, 541, 518), (492, 396, 516, 541), (517, 542, 500, 405), (389, 484, 542, 517), (484, 388, 514, 542), (516, 543, 507, 412), (396, 491, 543, 516), (491, 395, 515, 543), (514, 544, 499, 404), (388, 483, 544, 514), (483, 387, 513, 544), (579, 593, 565, 438), (422, 549, 593, 579), (549, 421, 592, 593), (577, 594, 572, 445), (429, 556, 594, 577), (556, 428, 591, 594), (592, 595, 564, 437), (421, 548, 595, 592), (548, 420, 590, 595), (591, 596, 571, 444), (428, 555, 596, 591), (555, 427, 589, 596), (590, 597, 563, 436), (420, 547, 597, 590), (547, 419, 588, 597), (589, 598, 570, 443), (427, 554, 598, 589), (554, 426, 587, 598), (588, 599, 562, 435), (419, 546, 599, 588), (546, 417, 586, 599), (587, 600, 569, 442), (426, 553, 600, 587), (553, 425, 584, 600), (585, 601, 576, 434), (418, 560, 601, 585), (560, 432, 583, 601), (586, 602, 561, 433), (417, 545, 602, 586), (545, 418, 585, 602), (584, 603, 568, 441), (425, 552, 603, 584), (552, 424, 582, 603), (583, 604, 575, 448), (432, 559, 604, 583), (559, 431, 581, 604), (582, 605, 567, 440), (424, 551, 605, 582), (551, 423, 580, 605), (581, 606, 574, 447), (431, 558, 606, 581), (558, 430, 578, 606), (580, 607, 566, 439), (423, 550, 607, 580), (550, 422, 579, 607), (578, 608, 573, 446), (430, 557, 608, 578), (557, 429, 577, 608), (611, 612, 628, 627), (6, 8, 613, 612), (16, 18, 618, 617), (26, 28, 623, 622), (2, 4, 611, 610), (12, 14, 616, 615), (22, 24, 621, 620), (8, 10, 614, 613), (18, 20, 619, 618), (28, 30, 624, 623), (4, 6, 612, 611), (14, 16, 617, 616), (0, 2, 610, 609), (24, 26, 622, 621), (10, 12, 615, 614), (20, 22, 620, 619), (632, 633, 649, 648), (619, 620, 636, 635), (612, 613, 629, 628), (620, 621, 637, 636), (613, 614, 630, 629), (621, 622, 638, 637), (614, 615, 631, 630), (622, 623, 639, 638), (615, 616, 632, 631), (623, 624, 640, 639), (616, 617, 633, 632), (609, 610, 626, 625), (624, 609, 625, 640), (617, 618, 634, 633), (610, 611, 627, 626), (618, 619, 635, 634), (653, 654, 670, 669), (625, 626, 642, 641), (640, 625, 641, 656), (633, 634, 650, 649), (626, 627, 643, 642), (634, 635, 651, 650), (627, 628, 644, 643), (635, 636, 652, 651), (628, 629, 645, 644), (636, 637, 653, 652), (629, 630, 646, 645), (637, 638, 654, 653), (630, 631, 647, 646), (638, 639, 655, 654), (631, 632, 648, 647), (639, 640, 656, 655), (659, 660, 676, 675), (646, 647, 663, 662), (654, 655, 671, 670), (647, 648, 664, 663), (655, 656, 672, 671), (648, 649, 665, 664), (641, 642, 658, 657), (656, 641, 657, 672), (649, 650, 666, 665), (642, 643, 659, 658), (650, 651, 667, 666), (643, 644, 660, 659), (651, 652, 668, 667), (644, 645, 661, 660), (652, 653, 669, 668), (645, 646, 662, 661), (673, 674, 675, 676, 677, 678, 679, 680, 681, 682, 683, 684, 685, 686, 687, 688), (667, 668, 684, 683), (660, 661, 677, 676), (668, 669, 685, 684), (661, 662, 678, 677), (669, 670, 686, 685), (662, 663, 679, 678), (670, 671, 687, 686), (663, 664, 680, 679), (671, 672, 688, 687), (664, 665, 681, 680), (657, 658, 674, 673), (672, 657, 673, 688), (665, 666, 682, 681), (658, 659, 675, 674), (666, 667, 683, 682)])
me_cylinder.polygons.foreach_set('material_index', [0, 0, 0, 0, 0, 0, 0, 0, 0, 0, 0, 0, 0, 0, 0, 0, 0, 0, 0, 0, 0, 0, 0, 0, 0, 0, 0, 0, 0, 0, 0, 0, 0, 0, 1, 0, 0, 0, 0, 0, 0, 0, 0, 0, 0, 0, 0, 0, 0, 0, 0, 0, 0, 0, 0, 0, 0, 0, 0, 0, 0, 0, 0, 0, 0, 0, 0, 0, 0, 0, 0, 0, 0, 0, 0, 0, 0, 0, 0, 0, 0, 0, 0, 0, 0, 0, 0, 0, 0, 0, 0, 0, 0, 0, 0, 0, 0, 0, 0, 0, 0, 0, 0, 0, 0, 0, 0, 0, 0, 0, 0, 0, 0, 0, 0, 0, 0, 0, 0, 0, 0, 0, 0, 0, 0, 0, 0, 0, 0, 0, 0, 0, 0, 0, 0, 0, 0, 0, 0, 0, 0, 0, 0, 0, 0, 0, 0, 0, 0, 0, 0, 0, 0, 0, 0, 0, 0, 0, 0, 0, 0, 0, 0, 0, 0, 0, 0, 0, 0, 0, 0, 0, 0, 0, 0, 0, 0, 0, 0, 0, 0, 0, 0, 0, 0, 0, 0, 0, 0, 0, 0, 0, 0, 0, 0, 0, 0, 0, 0, 0, 0, 0, 0, 0, 0, 0, 0, 0, 0, 0, 0, 0, 0, 0, 0, 0, 0, 0, 0, 0, 0, 0, 0, 0, 0, 0, 0, 0, 0, 0, 0, 0, 0, 0, 0, 0, 0, 0, 0, 0, 0, 0, 0, 0, 0, 0, 0, 0, 0, 0, 0, 0, 0, 0, 0, 0, 0, 0, 0, 0, 0, 0, 0, 0, 0, 0, 0, 0, 0, 0, 0, 0, 0, 0, 0, 0, 0, 0, 0, 0, 0, 0, 0, 0, 0, 0, 0, 0, 0, 0, 0, 0, 0, 0, 0, 0, 0, 0, 0, 0, 0, 0, 0, 0, 0, 0, 0, 0, 0, 0, 0, 0, 0, 0, 0, 0, 0, 0, 0, 0, 0, 0, 0, 0, 0, 0, 0, 0, 0, 0, 0, 0, 0, 0, 0, 0, 0, 0, 0, 0, 0, 0, 0, 0, 0, 0, 0, 0, 0, 0, 0, 0, 0, 0, 1, 1, 1, 1, 1, 1, 1, 1, 1, 1, 1, 1, 1, 1, 1, 1, 1, 1, 1, 1, 1, 1, 1, 1, 1, 1, 1, 1, 1, 1, 1, 1, 1, 1, 1, 1, 1, 1, 1, 1, 1, 1, 1, 1, 1, 1, 1, 1, 1, 1, 1, 1, 1, 1, 1, 1, 1, 1, 1, 1, 1, 1, 1, 1, 1, 1, 1, 1, 1, 1, 1, 1, 1, 1, 1, 1, 1, 1, 1, 1, 1, 1, 1, 1, 1, 1, 1, 1, 1, 1, 1, 1, 1, 1, 1, 1, 1, 1, 1, 1, 1, 1, 1, 1, 1, 1, 1, 1, 1, 1, 1, 1, 1, 1, 1, 1, 1, 1, 1, 1, 1, 1, 1, 1, 1, 1, 1, 1, 1, 1, 1, 1, 1, 1, 1, 1, 1, 1, 1, 1, 1, 1, 1, 1, 1, 1, 1, 1, 1, 1, 1, 1, 1, 1, 1, 1, 1, 1, 1, 1, 1, 1, 1, 1, 1, 1, 1, 1, 1, 1, 1, 1, 1, 1, 1, 1, 1, 1, 1, 1, 1, 1, 1, 1, 1, 1, 1, 1, 1, 1, 1, 1, 1, 1, 1, 1, 1, 1, 1, 1, 1, 1, 1, 1, 1, 1, 1, 1, 0, 0, 0, 0, 0, 0, 0, 0, 0, 0, 0, 0, 0, 0, 0, 0, 0, 0, 0, 0, 0, 0, 0, 0, 0, 0, 0, 0, 0, 0, 0, 0, 0, 0, 0, 0, 0, 0, 0, 0, 0, 0, 0, 0, 0, 0, 0, 0, 0, 0, 0, 0, 0, 0, 0, 0, 0, 0, 0, 0, 0, 0, 0, 0, 0, 0, 0, 0, 0, 0, 0, 0, 0, 0, 0, 0, 0, 0, 0, 0])
_uv = me_cylinder.uv_layers.new(name='UVMap')
_uv.uv.foreach_set('vector', [1.0, 0.5, 1.0, 1.0, 0.9375, 1.0, 0.9375, 0.5, 0.9375, 0.5, 0.9375, 1.0, 0.875, 1.0, 0.875, 0.5, 0.875, 0.5, 0.875, 1.0, 0.8125, 1.0, 0.8125, 0.5, 0.8125, 0.5, 0.8125, 1.0, 0.75, 1.0, 0.75, 0.5, 0.75, 0.5, 0.75, 1.0, 0.6875, 1.0, 0.6875, 0.5, 0.6875, 0.5, 0.6875, 1.0, 0.625, 1.0, 0.625, 0.5, 0.625, 0.5, 0.625, 1.0, 0.5625, 1.0, 0.5625, 0.5, 0.5625, 0.5, 0.5625, 1.0, 0.5, 1.0, 0.5, 0.5, 0.5, 0.5, 0.5, 1.0, 0.4375, 1.0, 0.4375, 0.5, 0.4375, 0.5, 0.4375, 1.0, 0.375, 1.0, 0.375, 0.5, 0.375, 0.5, 0.375, 1.0, 0.3125, 1.0, 0.3125, 0.5, 0.3125, 0.5, 0.3125, 1.0, 0.25, 1.0, 0.25, 0.5, 0.25, 0.5, 0.25, 1.0, 0.1875, 1.0, 0.1875, 0.5, 0.1875, 0.5, 0.1875, 1.0, 0.125, 1.0, 0.125, 0.5, 0.6875, 1.0, 0.625, 1.0, 0.625, 1.0, 0.6875, 1.0, 0.125, 0.5, 0.125, 1.0, 0.0625, 1.0, 0.0625, 0.5, 0.0625, 0.5, 0.0625, 1.0, 0.0, 1.0, 0.0, 0.5, 0.0625, 0.5, 0.0, 0.5, 0.0, 0.5, 0.0625, 0.5, 0.0, 1.0, 0.0625, 1.0, 0.0625, 1.0, 0.0, 1.0, 0.75, 1.0, 0.6875, 1.0, 0.6875, 1.0, 0.75, 1.0, 0.4375, 1.0, 0.5, 1.0, 0.5, 1.0, 0.4375, 1.0, 0.8125, 1.0, 0.75, 1.0, 0.75, 1.0, 0.8125, 1.0, 0.1875, 1.0, 0.25, 1.0, 0.25, 1.0, 0.1875, 1.0, 0.75, 1.0, 0.8125, 1.0, 0.8125, 1.0, 0.75, 1.0, 0.875, 1.0, 0.8125, 1.0, 0.8125, 1.0, 0.875, 1.0, 0.0625, 1.0, 0.0, 1.0, 0.0, 1.0, 0.0625, 1.0, 0.9375, 1.0, 0.875, 1.0, 0.875, 1.0, 0.9375, 1.0, 0.5, 1.0, 0.5625, 1.0, 0.5625, 1.0, 0.5, 1.0, 0.125, 1.0, 0.0625, 1.0, 0.0625, 1.0, 0.125, 1.0, 1.0, 1.0, 0.9375, 1.0, 0.9375, 1.0, 1.0, 1.0, 0.1875, 1.0, 0.125, 1.0, 0.125, 1.0, 0.1875, 1.0, 0.25, 1.0, 0.3125, 1.0, 0.3125, 1.0, 0.25, 1.0, 0.8125, 1.0, 0.875, 1.0, 0.875, 1.0, 0.8125, 1.0, 0.25, 1.0, 0.1875, 1.0, 0.1875, 1.0, 0.25, 1.0, 0.2182, 0.3269, 0.1912, 0.3088, 0.1912, 0.3088, 0.2182, 0.3269, 0.4375, 1.0, 0.5, 1.0, 0.5, 1.0, 0.4375, 1.0, 0.875, 1.0, 0.9375, 1.0, 0.9375, 1.0, 0.875, 1.0, 0.375, 1.0, 0.4375, 1.0, 0.4375, 1.0, 0.375, 1.0, 0.8125, 1.0, 0.875, 1.0, 0.875, 1.0, 0.8125, 1.0, 0.3125, 1.0, 0.375, 1.0, 0.375, 1.0, 0.3125, 1.0, 0.75, 1.0, 0.8125, 1.0, 0.8125, 1.0, 0.75, 1.0, 0.25, 1.0, 0.3125, 1.0, 0.3125, 1.0, 0.25, 1.0, 0.6875, 1.0, 0.75, 1.0, 0.75, 1.0, 0.6875, 1.0, 0.1875, 1.0, 0.25, 1.0, 0.25, 1.0, 0.1875, 1.0, 0.625, 1.0, 0.6875, 1.0, 0.6875, 1.0, 0.625, 1.0, 0.125, 1.0, 0.1875, 1.0, 0.1875, 1.0, 0.125, 1.0, 0.5625, 1.0, 0.625, 1.0, 0.625, 1.0, 0.5625, 1.0, 0.0625, 1.0, 0.125, 1.0, 0.125, 1.0, 0.0625, 1.0, 0.5, 1.0, 0.5625, 1.0, 0.5625, 1.0, 0.5, 1.0, 0.9375, 1.0, 1.0, 1.0, 1.0, 1.0, 0.9375, 1.0, 0.6875, 1.0, 0.625, 1.0, 0.625, 1.0, 0.6875, 1.0, 0.5, 1.0, 0.5625, 1.0, 0.5625, 1.0, 0.5, 1.0, 0.75, 1.0, 0.6875, 1.0, 0.6875, 1.0, 0.75, 1.0, 0.5625, 1.0, 0.625, 1.0, 0.625, 1.0, 0.5625, 1.0, 0.8125, 1.0, 0.75, 1.0, 0.75, 1.0, 0.8125, 1.0, 0.625, 1.0, 0.6875, 1.0, 0.6875, 1.0, 0.625, 1.0, 0.875, 1.0, 0.8125, 1.0, 0.8125, 1.0, 0.875, 1.0, 0.0625, 1.0, 0.0, 1.0, 0.0, 1.0, 0.0625, 1.0, 0.6875, 1.0, 0.75, 1.0, 0.75, 1.0, 0.6875, 1.0, 0.9375, 1.0, 0.875, 1.0, 0.875, 1.0, 0.9375, 1.0, 0.125, 1.0, 0.0625, 1.0, 0.0625, 1.0, 0.125, 1.0, 0.75, 1.0, 0.8125, 1.0, 0.8125, 1.0, 0.75, 1.0, 1.0, 1.0, 0.9375, 1.0, 0.9375, 1.0, 1.0, 1.0, 0.1875, 1.0, 0.125, 1.0, 0.125, 1.0, 0.1875, 1.0, 0.8125, 1.0, 0.875, 1.0, 0.875, 1.0, 0.8125, 1.0, 0.0, 1.0, 0.0625, 1.0, 0.0625, 1.0, 0.0, 1.0, 0.6875, 1.0, 0.75, 1.0, 0.75, 1.0, 0.6875, 1.0, 0.125, 1.0, 0.1875, 1.0, 0.1875, 1.0, 0.125, 1.0, 0.9375, 1.0, 1.0, 1.0, 1.0, 1.0, 0.9375, 1.0, 0.625, 1.0, 0.5625, 1.0, 0.5625, 1.0, 0.625, 1.0, 0.375, 1.0, 0.4375, 1.0, 0.4375, 1.0, 0.375, 1.0, 0.5625, 1.0, 0.5, 1.0, 0.5, 1.0, 0.5625, 1.0, 0.5, 1.0, 0.4375, 1.0, 0.4375, 1.0, 0.5, 1.0, 0.625, 1.0, 0.6875, 1.0, 0.6875, 1.0, 0.625, 1.0, 0.0625, 1.0, 0.125, 1.0, 0.125, 1.0, 0.0625, 1.0, 0.4375, 1.0, 0.375, 1.0, 0.375, 1.0, 0.4375, 1.0, 0.875, 1.0, 0.9375, 1.0, 0.9375, 1.0, 0.875, 1.0, 0.3125, 1.0, 0.375, 1.0, 0.375, 1.0, 0.3125, 1.0, 0.375, 1.0, 0.3125, 1.0, 0.3125, 1.0, 0.375, 1.0, 0.3125, 1.0, 0.25, 1.0, 0.25, 1.0, 0.3125, 1.0, 0.5625, 1.0, 0.625, 1.0, 0.625, 1.0, 0.5625, 1.0, 0.0, 1.0, 0.0625, 1.0, 0.0625, 1.0, 0.0, 1.0, 0.1875, 1.0, 0.25, 1.0, 0.25, 1.0, 0.1875, 1.0, 0.4375, 1.0, 0.375, 1.0, 0.375, 1.0, 0.4375, 1.0, 0.25, 1.0, 0.3125, 1.0, 0.3125, 1.0, 0.25, 1.0, 0.5, 1.0, 0.4375, 1.0, 0.4375, 1.0, 0.5, 1.0, 0.3125, 1.0, 0.375, 1.0, 0.375, 1.0, 0.3125, 1.0, 0.5625, 1.0, 0.5, 1.0, 0.5, 1.0, 0.5625, 1.0, 0.375, 1.0, 0.4375, 1.0, 0.4375, 1.0, 0.375, 1.0, 0.625, 1.0, 0.5625, 1.0, 0.5625, 1.0, 0.625, 1.0, 0.4375, 1.0, 0.5, 1.0, 0.5, 1.0, 0.4375, 1.0, 0.6875, 1.0, 0.625, 1.0, 0.625, 1.0, 0.6875, 1.0, 0.5, 1.0, 0.5625, 1.0, 0.5625, 1.0, 0.5, 1.0, 0.75, 1.0, 0.6875, 1.0, 0.6875, 1.0, 0.75, 1.0, 0.5625, 1.0, 0.625, 1.0, 0.625, 1.0, 0.5625, 1.0, 0.8125, 1.0, 0.75, 1.0, 0.75, 1.0, 0.8125, 1.0, 0.625, 1.0, 0.6875, 1.0, 0.6875, 1.0, 0.625, 1.0, 0.875, 1.0, 0.8125, 1.0, 0.8125, 1.0, 0.875, 1.0, 0.4375, 1.0, 0.5, 1.0, 0.5, 1.0, 0.4375, 1.0, 0.625, 1.0, 0.5625, 1.0, 0.5625, 1.0, 0.625, 1.0, 0.375, 1.0, 0.4375, 1.0, 0.4375, 1.0, 0.375, 1.0, 0.5625, 1.0, 0.5, 1.0, 0.5, 1.0, 0.5625, 1.0, 0.3125, 1.0, 0.375, 1.0, 0.375, 1.0, 0.3125, 1.0, 0.5, 1.0, 0.4375, 1.0, 0.4375, 1.0, 0.5, 1.0, 0.25, 1.0, 0.3125, 1.0, 0.3125, 1.0, 0.25, 1.0, 0.4375, 1.0, 0.375, 1.0, 0.375, 1.0, 0.4375, 1.0, 0.1875, 1.0, 0.25, 1.0, 0.25, 1.0, 0.1875, 1.0, 0.375, 1.0, 0.3125, 1.0, 0.3125, 1.0, 0.375, 1.0, 0.125, 1.0, 0.1875, 1.0, 0.1875, 1.0, 0.125, 1.0, 0.9375, 1.0, 1.0, 1.0, 1.0, 1.0, 0.9375, 1.0, 0.3125, 1.0, 0.25, 1.0, 0.25, 1.0, 0.3125, 1.0, 0.0625, 1.0, 0.125, 1.0, 0.125, 1.0, 0.0625, 1.0, 0.875, 1.0, 0.9375, 1.0, 0.9375, 1.0, 0.875, 1.0, 0.25, 1.0, 0.1875, 1.0, 0.1875, 1.0, 0.25, 1.0, 0.875, 1.0, 0.9375, 1.0, 0.9375, 1.0, 0.875, 1.0, 0.0625, 1.0, 0.125, 1.0, 0.125, 1.0, 0.0625, 1.0, 0.3125, 1.0, 0.25, 1.0, 0.25, 1.0, 0.3125, 1.0, 0.9375, 1.0, 1.0, 1.0, 1.0, 1.0, 0.9375, 1.0, 0.125, 1.0, 0.1875, 1.0, 0.1875, 1.0, 0.125, 1.0, 0.375, 1.0, 0.3125, 1.0, 0.3125, 1.0, 0.375, 1.0, 0.1875, 1.0, 0.25, 1.0, 0.25, 1.0, 0.1875, 1.0, 0.4375, 1.0, 0.375, 1.0, 0.375, 1.0, 0.4375, 1.0, 0.25, 1.0, 0.3125, 1.0, 0.3125, 1.0, 0.25, 1.0, 0.5, 1.0, 0.4375, 1.0, 0.4375, 1.0, 0.5, 1.0, 0.3125, 1.0, 0.375, 1.0, 0.375, 1.0, 0.3125, 1.0, 0.5625, 1.0, 0.5, 1.0, 0.5, 1.0, 0.5625, 1.0, 0.375, 1.0, 0.4375, 1.0, 0.4375, 1.0, 0.375, 1.0, 0.625, 1.0, 0.5625, 1.0, 0.5625, 1.0, 0.625, 1.0, 0.4375, 1.0, 0.5, 1.0, 0.5, 1.0, 0.4375, 1.0, 0.6875, 1.0, 0.625, 1.0, 0.625, 1.0, 0.6875, 1.0, 0.375, 1.0, 0.3125, 1.0, 0.3125, 1.0, 0.375, 1.0, 0.125, 1.0, 0.1875, 1.0, 0.1875, 1.0, 0.125, 1.0, 0.9375, 1.0, 1.0, 1.0, 1.0, 1.0, 0.9375, 1.0, 0.3125, 1.0, 0.25, 1.0, 0.25, 1.0, 0.3125, 1.0, 0.0625, 1.0, 0.125, 1.0, 0.125, 1.0, 0.0625, 1.0, 0.875, 1.0, 0.9375, 1.0, 0.9375, 1.0, 0.875, 1.0, 0.25, 1.0, 0.1875, 1.0, 0.1875, 1.0, 0.25, 1.0, 0.0, 1.0, 0.0625, 1.0, 0.0625, 1.0, 0.0, 1.0, 0.8125, 1.0, 0.875, 1.0, 0.875, 1.0, 0.8125, 1.0, 0.1875, 1.0, 0.125, 1.0, 0.125, 1.0, 0.1875, 1.0, 1.0, 1.0, 0.9375, 1.0, 0.9375, 1.0, 1.0, 1.0, 0.75, 1.0, 0.8125, 1.0, 0.8125, 1.0, 0.75, 1.0, 0.125, 1.0, 0.0625, 1.0, 0.0625, 1.0, 0.125, 1.0, 0.9375, 1.0, 0.875, 1.0, 0.875, 1.0, 0.9375, 1.0, 0.6875, 1.0, 0.75, 1.0, 0.75, 1.0, 0.6875, 1.0, 0.0625, 1.0, 0.0, 1.0, 0.0, 1.0, 0.0625, 1.0, 0.75, 1.0, 0.8125, 1.0, 0.8125, 1.0, 0.75, 1.0, 1.0, 1.0, 0.9375, 1.0, 0.9375, 1.0, 1.0, 1.0, 0.1875, 1.0, 0.125, 1.0, 0.125, 1.0, 0.1875, 1.0, 0.8125, 1.0, 0.875, 1.0, 0.875, 1.0, 0.8125, 1.0, 0.0, 1.0, 0.0625, 1.0, 0.0625, 1.0, 0.0, 1.0, 0.25, 1.0, 0.1875, 1.0, 0.1875, 1.0, 0.25, 1.0, 0.875, 1.0, 0.9375, 1.0, 0.9375, 1.0, 0.875, 1.0, 0.0625, 1.0, 0.125, 1.0, 0.125, 1.0, 0.0625, 1.0, 0.3125, 1.0, 0.25, 1.0, 0.25, 1.0, 0.3125, 1.0, 0.9375, 1.0, 1.0, 1.0, 1.0, 1.0, 0.9375, 1.0, 0.125, 1.0, 0.1875, 1.0, 0.1875, 1.0, 0.125, 1.0, 0.375, 1.0, 0.3125, 1.0, 0.3125, 1.0, 0.375, 1.0, 0.1875, 1.0, 0.25, 1.0, 0.25, 1.0, 0.1875, 1.0, 0.4375, 1.0, 0.375, 1.0, 0.375, 1.0, 0.4375, 1.0, 0.25, 1.0, 0.3125, 1.0, 0.3125, 1.0, 0.25, 1.0, 0.5, 1.0, 0.4375, 1.0, 0.4375, 1.0, 0.5, 1.0, 0.25, 1.0, 0.1875, 1.0, 0.1875, 1.0, 0.25, 1.0, 0.0, 1.0, 0.0625, 1.0, 0.0625, 1.0, 0.0, 1.0, 0.8125, 1.0, 0.875, 1.0, 0.875, 1.0, 0.8125, 1.0, 0.1875, 1.0, 0.125, 1.0, 0.125, 1.0, 0.1875, 1.0, 1.0, 1.0, 0.9375, 1.0, 0.9375, 1.0, 1.0, 1.0, 0.75, 1.0, 0.8125, 1.0, 0.8125, 1.0, 0.75, 1.0, 0.125, 1.0, 0.0625, 1.0, 0.0625, 1.0, 0.125, 1.0, 0.9375, 1.0, 0.875, 1.0, 0.875, 1.0, 0.9375, 1.0, 0.6875, 1.0, 0.75, 1.0, 0.75, 1.0, 0.6875, 1.0, 0.0625, 1.0, 0.0, 1.0, 0.0, 1.0, 0.0625, 1.0, 0.875, 1.0, 0.8125, 1.0, 0.8125, 1.0, 0.875, 1.0, 0.625, 1.0, 0.6875, 1.0, 0.6875, 1.0, 0.625, 1.0, 0.8125, 1.0, 0.75, 1.0, 0.75, 1.0, 0.8125, 1.0, 0.5625, 1.0, 0.625, 1.0, 0.625, 1.0, 0.5625, 1.0, 0.75, 1.0, 0.6875, 1.0, 0.6875, 1.0, 0.75, 1.0, 0.5, 1.0, 0.5625, 1.0, 0.5625, 1.0, 0.5, 1.0, 0.625, 1.0, 0.6875, 1.0, 0.6875, 1.0, 0.625, 1.0, 0.875, 1.0, 0.8125, 1.0, 0.8125, 1.0, 0.875, 1.0, 0.0625, 1.0, 0.0, 1.0, 0.0, 1.0, 0.0625, 1.0, 0.6875, 1.0, 0.75, 1.0, 0.75, 1.0, 0.6875, 1.0, 0.9375, 1.0, 0.875, 1.0, 0.875, 1.0, 0.9375, 1.0, 0.125, 1.0, 0.0625, 1.0, 0.0625, 1.0, 0.125, 1.0, 0.75, 1.0, 0.8125, 1.0, 0.8125, 1.0, 0.75, 1.0, 1.0, 1.0, 0.9375, 1.0, 0.9375, 1.0, 1.0, 1.0, 0.1875, 1.0, 0.125, 1.0, 0.125, 1.0, 0.1875, 1.0, 0.8125, 1.0, 0.875, 1.0, 0.875, 1.0, 0.8125, 1.0, 0.0, 1.0, 0.0625, 1.0, 0.0625, 1.0, 0.0, 1.0, 0.25, 1.0, 0.1875, 1.0, 0.1875, 1.0, 0.25, 1.0, 0.875, 1.0, 0.9375, 1.0, 0.9375, 1.0, 0.875, 1.0, 0.0625, 1.0, 0.125, 1.0, 0.125, 1.0, 0.0625, 1.0, 0.3125, 1.0, 0.25, 1.0, 0.25, 1.0, 0.3125, 1.0, 0.9375, 1.0, 1.0, 1.0, 1.0, 1.0, 0.9375, 1.0, 0.125, 1.0, 0.0625, 1.0, 0.0625, 1.0, 0.125, 1.0, 0.9375, 1.0, 0.875, 1.0, 0.875, 1.0, 0.9375, 1.0, 0.6875, 1.0, 0.75, 1.0, 0.75, 1.0, 0.6875, 1.0, 0.0625, 1.0, 0.0, 1.0, 0.0, 1.0, 0.0625, 1.0, 0.875, 1.0, 0.8125, 1.0, 0.8125, 1.0, 0.875, 1.0, 0.625, 1.0, 0.6875, 1.0, 0.6875, 1.0, 0.625, 1.0, 0.8125, 1.0, 0.75, 1.0, 0.75, 1.0, 0.8125, 1.0, 0.5625, 1.0, 0.625, 1.0, 0.625, 1.0, 0.5625, 1.0, 0.75, 1.0, 0.6875, 1.0, 0.6875, 1.0, 0.75, 1.0, 0.5, 1.0, 0.5625, 1.0, 0.5625, 1.0, 0.5, 1.0, 0.6875, 1.0, 0.625, 1.0, 0.625, 1.0, 0.6875, 1.0, 0.4375, 1.0, 0.5, 1.0, 0.5, 1.0, 0.4375, 1.0, 0.625, 1.0, 0.5625, 1.0, 0.5625, 1.0, 0.625, 1.0, 0.375, 1.0, 0.4375, 1.0, 0.4375, 1.0, 0.375, 1.0, 0.5625, 1.0, 0.5, 1.0, 0.5, 1.0, 0.5625, 1.0, 0.3125, 1.0, 0.375, 1.0, 0.375, 1.0, 0.3125, 1.0, 0.5625, 1.0, 0.5, 1.0, 0.5, 1.0, 0.5625, 1.0, 0.375, 1.0, 0.4375, 1.0, 0.4375, 1.0, 0.375, 1.0, 0.625, 1.0, 0.5625, 1.0, 0.5625, 1.0, 0.625, 1.0, 0.4375, 1.0, 0.5, 1.0, 0.5, 1.0, 0.4375, 1.0, 0.6875, 1.0, 0.625, 1.0, 0.625, 1.0, 0.6875, 1.0, 0.5, 1.0, 0.5625, 1.0, 0.5625, 1.0, 0.5, 1.0, 0.75, 1.0, 0.6875, 1.0, 0.6875, 1.0, 0.75, 1.0, 0.5625, 1.0, 0.625, 1.0, 0.625, 1.0, 0.5625, 1.0, 0.8125, 1.0, 0.75, 1.0, 0.75, 1.0, 0.8125, 1.0, 0.625, 1.0, 0.6875, 1.0, 0.6875, 1.0, 0.625, 1.0, 0.875, 1.0, 0.8125, 1.0, 0.8125, 1.0, 0.875, 1.0, 0.0625, 1.0, 0.0, 1.0, 0.0, 1.0, 0.0625, 1.0, 0.6875, 1.0, 0.75, 1.0, 0.75, 1.0, 0.6875, 1.0, 0.9375, 1.0, 0.875, 1.0, 0.875, 1.0, 0.9375, 1.0, 0.125, 1.0, 0.0625, 1.0, 0.0625, 1.0, 0.125, 1.0, 0.75, 1.0, 0.8125, 1.0, 0.8125, 1.0, 0.75, 1.0, 0.8125, 1.0, 0.75, 1.0, 0.75, 1.0, 0.8125, 1.0, 0.5625, 1.0, 0.625, 1.0, 0.625, 1.0, 0.5625, 1.0, 0.75, 1.0, 0.6875, 1.0, 0.6875, 1.0, 0.75, 1.0, 0.5, 1.0, 0.5625, 1.0, 0.5625, 1.0, 0.5, 1.0, 0.6875, 1.0, 0.625, 1.0, 0.625, 1.0, 0.6875, 1.0, 0.4375, 1.0, 0.5, 1.0, 0.5, 1.0, 0.4375, 1.0, 0.625, 1.0, 0.5625, 1.0, 0.5625, 1.0, 0.625, 1.0, 0.375, 1.0, 0.4375, 1.0, 0.4375, 1.0, 0.375, 1.0, 0.5625, 1.0, 0.5, 1.0, 0.5, 1.0, 0.5625, 1.0, 0.3125, 1.0, 0.375, 1.0, 0.375, 1.0, 0.3125, 1.0, 0.5, 1.0, 0.4375, 1.0, 0.4375, 1.0, 0.5, 1.0, 0.25, 1.0, 0.3125, 1.0, 0.3125, 1.0, 0.25, 1.0, 0.4375, 1.0, 0.375, 1.0, 0.375, 1.0, 0.4375, 1.0, 0.1875, 1.0, 0.25, 1.0, 0.25, 1.0, 0.1875, 1.0, 0.375, 1.0, 0.3125, 1.0, 0.3125, 1.0, 0.375, 1.0, 0.125, 1.0, 0.1875, 1.0, 0.1875, 1.0, 0.125, 1.0, 0.25, 1.0, 0.3125, 1.0, 0.3125, 1.0, 0.25, 1.0, 0.5, 1.0, 0.4375, 1.0, 0.4375, 1.0, 0.5, 1.0, 0.3125, 1.0, 0.375, 1.0, 0.375, 1.0, 0.3125, 1.0, 0.5625, 1.0, 0.5, 1.0, 0.5, 1.0, 0.5625, 1.0, 0.375, 1.0, 0.4375, 1.0, 0.4375, 1.0, 0.375, 1.0, 0.625, 1.0, 0.5625, 1.0, 0.5625, 1.0, 0.625, 1.0, 0.4375, 1.0, 0.5, 1.0, 0.5, 1.0, 0.4375, 1.0, 0.6875, 1.0, 0.625, 1.0, 0.625, 1.0, 0.6875, 1.0, 0.5, 1.0, 0.5625, 1.0, 0.5625, 1.0, 0.5, 1.0, 0.75, 1.0, 0.6875, 1.0, 0.6875, 1.0, 0.75, 1.0, 0.5625, 1.0, 0.625, 1.0, 0.625, 1.0, 0.5625, 1.0, 0.8125, 1.0, 0.75, 1.0, 0.75, 1.0, 0.8125, 1.0, 0.625, 1.0, 0.6875, 1.0, 0.6875, 1.0, 0.625, 1.0, 0.875, 1.0, 0.8125, 1.0, 0.8125, 1.0, 0.875, 1.0, 0.0625, 1.0, 0.0, 1.0, 0.0, 1.0, 0.0625, 1.0, 0.6875, 1.0, 0.75, 1.0, 0.75, 1.0, 0.6875, 1.0, 0.3125, 1.0, 0.375, 1.0, 0.375, 1.0, 0.3125, 1.0, 0.5, 1.0, 0.4375, 1.0, 0.4375, 1.0, 0.5, 1.0, 0.25, 1.0, 0.3125, 1.0, 0.3125, 1.0, 0.25, 1.0, 0.4375, 1.0, 0.375, 1.0, 0.375, 1.0, 0.4375, 1.0, 0.1875, 1.0, 0.25, 1.0, 0.25, 1.0, 0.1875, 1.0, 0.375, 1.0, 0.3125, 1.0, 0.3125, 1.0, 0.375, 1.0, 0.125, 1.0, 0.1875, 1.0, 0.1875, 1.0, 0.125, 1.0, 0.9375, 1.0, 1.0, 1.0, 1.0, 1.0, 0.9375, 1.0, 0.3125, 1.0, 0.25, 1.0, 0.25, 1.0, 0.3125, 1.0, 0.0625, 1.0, 0.125, 1.0, 0.125, 1.0, 0.0625, 1.0, 0.875, 1.0, 0.9375, 1.0, 0.9375, 1.0, 0.875, 1.0, 0.25, 1.0, 0.1875, 1.0, 0.1875, 1.0, 0.25, 1.0, 0.0, 1.0, 0.0625, 1.0, 0.0625, 1.0, 0.0, 1.0, 0.8125, 1.0, 0.875, 1.0, 0.875, 1.0, 0.8125, 1.0, 0.1875, 1.0, 0.125, 1.0, 0.125, 1.0, 0.1875, 1.0, 1.0, 1.0, 0.9375, 1.0, 0.9375, 1.0, 1.0, 1.0, 0.0625, 1.0, 0.125, 1.0, 0.125, 1.0, 0.0625, 1.0, 0.3125, 1.0, 0.25, 1.0, 0.25, 1.0, 0.3125, 1.0, 0.9375, 1.0, 1.0, 1.0, 1.0, 1.0, 0.9375, 1.0, 0.125, 1.0, 0.1875, 1.0, 0.1875, 1.0, 0.125, 1.0, 0.375, 1.0, 0.3125, 1.0, 0.3125, 1.0, 0.375, 1.0, 0.1875, 1.0, 0.25, 1.0, 0.25, 1.0, 0.1875, 1.0, 0.4375, 1.0, 0.375, 1.0, 0.375, 1.0, 0.4375, 1.0, 0.25, 1.0, 0.3125, 1.0, 0.3125, 1.0, 0.25, 1.0, 0.5, 1.0, 0.4375, 1.0, 0.4375, 1.0, 0.5, 1.0, 0.3125, 1.0, 0.375, 1.0, 0.375, 1.0, 0.3125, 1.0, 0.5625, 1.0, 0.5, 1.0, 0.5, 1.0, 0.5625, 1.0, 0.375, 1.0, 0.4375, 1.0, 0.4375, 1.0, 0.375, 1.0, 0.625, 1.0, 0.5625, 1.0, 0.5625, 1.0, 0.625, 1.0, 0.4375, 1.0, 0.5, 1.0, 0.5, 1.0, 0.4375, 1.0, 0.6875, 1.0, 0.625, 1.0, 0.625, 1.0, 0.6875, 1.0, 0.5, 1.0, 0.5625, 1.0, 0.5625, 1.0, 0.5, 1.0, 0.4375, 1.0, 0.375, 1.0, 0.375, 1.0, 0.4375, 1.0, 0.1875, 1.0, 0.25, 1.0, 0.25, 1.0, 0.1875, 1.0, 0.375, 1.0, 0.3125, 1.0, 0.3125, 1.0, 0.375, 1.0, 0.125, 1.0, 0.1875, 1.0, 0.1875, 1.0, 0.125, 1.0, 0.9375, 1.0, 1.0, 1.0, 1.0, 1.0, 0.9375, 1.0, 0.3125, 1.0, 0.25, 1.0, 0.25, 1.0, 0.3125, 1.0, 0.0625, 1.0, 0.125, 1.0, 0.125, 1.0, 0.0625, 1.0, 0.875, 1.0, 0.9375, 1.0, 0.9375, 1.0, 0.875, 1.0, 0.25, 1.0, 0.1875, 1.0, 0.1875, 1.0, 0.25, 1.0, 0.0, 1.0, 0.0625, 1.0, 0.0625, 1.0, 0.0, 1.0, 0.8125, 1.0, 0.875, 1.0, 0.875, 1.0, 0.8125, 1.0, 0.1875, 1.0, 0.125, 1.0, 0.125, 1.0, 0.1875, 1.0, 1.0, 1.0, 0.9375, 1.0, 0.9375, 1.0, 1.0, 1.0, 0.75, 1.0, 0.8125, 1.0, 0.8125, 1.0, 0.75, 1.0, 0.125, 1.0, 0.0625, 1.0, 0.0625, 1.0, 0.125, 1.0, 0.9375, 1.0, 0.875, 1.0, 0.875, 1.0, 0.9375, 1.0, 0.875, 1.0, 0.9375, 1.0, 0.9375, 1.0, 0.875, 1.0, 0.5625, 1.0, 0.625, 1.0, 0.625, 1.0, 0.5625, 1.0, 0.25, 1.0, 0.3125, 1.0, 0.3125, 1.0, 0.25, 1.0, 0.6875, 1.0, 0.75, 1.0, 0.75, 1.0, 0.6875, 1.0, 0.375, 1.0, 0.4375, 1.0, 0.4375, 1.0, 0.375, 1.0, 0.0625, 1.0, 0.125, 1.0, 0.125, 1.0, 0.0625, 1.0, 0.8125, 1.0, 0.875, 1.0, 0.875, 1.0, 0.8125, 1.0, 0.5, 1.0, 0.5625, 1.0, 0.5625, 1.0, 0.5, 1.0, 0.9375, 1.0, 1.0, 1.0, 1.0, 1.0, 0.9375, 1.0, 0.1875, 1.0, 0.25, 1.0, 0.25, 1.0, 0.1875, 1.0, 0.625, 1.0, 0.6875, 1.0, 0.6875, 1.0, 0.625, 1.0, 0.3125, 1.0, 0.375, 1.0, 0.375, 1.0, 0.3125, 1.0, 0.0, 1.0, 0.0625, 1.0, 0.0625, 1.0, 0.0, 1.0, 0.75, 1.0, 0.8125, 1.0, 0.8125, 1.0, 0.75, 1.0, 0.4375, 1.0, 0.5, 1.0, 0.5, 1.0, 0.4375, 1.0, 0.125, 1.0, 0.1875, 1.0, 0.1875, 1.0, 0.125, 1.0, 0.875, 1.0, 0.9375, 1.0, 0.9375, 1.0, 0.875, 1.0, 0.25, 1.0, 0.1875, 1.0, 0.1875, 1.0, 0.25, 1.0, 0.0, 1.0, 0.0625, 1.0, 0.0625, 1.0, 0.0, 1.0, 0.8125, 1.0, 0.875, 1.0, 0.875, 1.0, 0.8125, 1.0, 0.1875, 1.0, 0.125, 1.0, 0.125, 1.0, 0.1875, 1.0, 1.0, 1.0, 0.9375, 1.0, 0.9375, 1.0, 1.0, 1.0, 0.75, 1.0, 0.8125, 1.0, 0.8125, 1.0, 0.75, 1.0, 0.125, 1.0, 0.0625, 1.0, 0.0625, 1.0, 0.125, 1.0, 0.9375, 1.0, 0.875, 1.0, 0.875, 1.0, 0.9375, 1.0, 0.6875, 1.0, 0.75, 1.0, 0.75, 1.0, 0.6875, 1.0, 0.0625, 1.0, 0.0, 1.0, 0.0, 1.0, 0.0625, 1.0, 0.875, 1.0, 0.8125, 1.0, 0.8125, 1.0, 0.875, 1.0, 0.625, 1.0, 0.6875, 1.0, 0.6875, 1.0, 0.625, 1.0, 0.8125, 1.0, 0.75, 1.0, 0.75, 1.0, 0.8125, 1.0, 0.5625, 1.0, 0.625, 1.0, 0.625, 1.0, 0.5625, 1.0, 0.75, 1.0, 0.6875, 1.0, 0.6875, 1.0, 0.75, 1.0, 0.25, 0.3332, 0.2818, 0.3269, 0.3418, 0.4717, 0.25, 0.49, 0.2818, 0.3269, 0.3088, 0.3088, 0.4197, 0.4197, 0.3418, 0.4717, 0.3088, 0.3088, 0.3269, 0.2818, 0.4717, 0.3418, 0.4197, 0.4197, 0.3269, 0.2818, 0.3332, 0.25, 0.49, 0.25, 0.4717, 0.3418, 0.3332, 0.25, 0.3269, 0.2182, 0.4717, 0.1582, 0.49, 0.25, 0.3269, 0.2182, 0.3088, 0.1912, 0.4197, 0.08029, 0.4717, 0.1582, 0.3088, 0.1912, 0.2818, 0.1731, 0.3418, 0.02827, 0.4197, 0.08029, 0.2818, 0.1731, 0.25, 0.1668, 0.25, 0.01, 0.3418, 0.02827, 0.25, 0.1668, 0.2182, 0.1731, 0.1582, 0.02827, 0.25, 0.01, 0.2182, 0.1731, 0.1912, 0.1912, 0.08029, 0.08029, 0.1582, 0.02827, 0.1912, 0.1912, 0.1731, 0.2182, 0.02827, 0.1582, 0.08029, 0.08029, 0.1731, 0.2182, 0.1668, 0.25, 0.01, 0.25, 0.02827, 0.1582, 0.1668, 0.25, 0.1731, 0.2818, 0.02827, 0.3418, 0.01, 0.25, 0.1731, 0.2818, 0.1912, 0.3088, 0.08029, 0.4197, 0.02827, 0.3418, 0.1912, 0.3088, 0.2182, 0.3269, 0.1582, 0.4717, 0.08029, 0.4197, 0.2182, 0.3269, 0.25, 0.3332, 0.25, 0.49, 0.1582, 0.4717, 0.1731, 0.2818, 0.1668, 0.25, 0.1668, 0.25, 0.17, 0.2659, 0.1731, 0.2818, 0.25, 0.1668, 0.2818, 0.1731, 0.2818, 0.1731, 0.25, 0.1668, 0.2818, 0.3269, 0.25, 0.3332, 0.25, 0.3332, 0.2818, 0.3269, 0.25, 0.3332, 0.2182, 0.3269, 0.2182, 0.3269, 0.25, 0.3332, 0.2182, 0.1731, 0.25, 0.1668, 0.25, 0.1668, 0.2182, 0.1731, 0.3088, 0.3088, 0.2818, 0.3269, 0.2818, 0.3269, 0.3088, 0.3088, 0.1912, 0.1912, 0.2182, 0.1731, 0.2182, 0.1731, 0.1912, 0.1912, 0.3269, 0.2818, 0.3088, 0.3088, 0.3088, 0.3088, 0.3269, 0.2818, 0.1731, 0.2182, 0.1912, 0.1912, 0.1912, 0.1912, 0.1731, 0.2182, 0.3332, 0.25, 0.3269, 0.2818, 0.3269, 0.2818, 0.3332, 0.25, 0.1668, 0.25, 0.1731, 0.2182, 0.1731, 0.2182, 0.1668, 0.25, 0.3269, 0.2182, 0.3332, 0.25, 0.3332, 0.25, 0.3269, 0.2182, 0.1731, 0.2818, 0.1668, 0.25, 0.1668, 0.25, 0.1731, 0.2818, 0.3088, 0.1912, 0.3269, 0.2182, 0.3269, 0.2182, 0.3088, 0.1912, 0.1912, 0.3088, 0.1731, 0.2818, 0.1731, 0.2818, 0.1912, 0.3088, 0.2818, 0.1731, 0.3088, 0.1912, 0.3088, 0.1912, 0.2818, 0.1731, 0.3178, 0.2953, 0.3088, 0.3088, 0.3088, 0.3088, 0.3178, 0.2953, 0.3088, 0.1912, 0.3269, 0.2182, 0.3269, 0.2182, 0.3178, 0.2047, 0.3088, 0.1912, 0.1912, 0.3088, 0.1731, 0.2818, 0.1731, 0.2818, 0.1822, 0.2953, 0.1912, 0.3088, 0.2818, 0.1731, 0.3088, 0.1912, 0.3088, 0.1912, 0.2953, 0.1822, 0.2818, 0.1731, 0.2182, 0.3269, 0.1912, 0.3088, 0.1912, 0.3088, 0.2047, 0.3178, 0.2182, 0.3269, 0.25, 0.1668, 0.2818, 0.1731, 0.2818, 0.1731, 0.2659, 0.17, 0.25, 0.1668, 0.2818, 0.3269, 0.25, 0.3332, 0.25, 0.3332, 0.2659, 0.33, 0.2818, 0.3269, 0.25, 0.3332, 0.2182, 0.3269, 0.2182, 0.3269, 0.2341, 0.33, 0.25, 0.3332, 0.2182, 0.1731, 0.25, 0.1668, 0.25, 0.1668, 0.2341, 0.17, 0.2182, 0.1731, 0.3088, 0.3088, 0.2818, 0.3269, 0.2818, 0.3269, 0.2953, 0.3178, 0.3088, 0.3088, 0.1912, 0.1912, 0.2182, 0.1731, 0.2182, 0.1731, 0.2047, 0.1822, 0.1912, 0.1912, 0.3269, 0.2818, 0.3088, 0.3088, 0.3088, 0.3088, 0.3178, 0.2953, 0.3269, 0.2818, 0.1731, 0.2182, 0.1912, 0.1912, 0.1912, 0.1912, 0.1822, 0.2047, 0.1731, 0.2182, 0.3332, 0.25, 0.3269, 0.2818, 0.3269, 0.2818, 0.33, 0.2659, 0.3332, 0.25, 0.1668, 0.25, 0.1731, 0.2182, 0.1731, 0.2182, 0.17, 0.2341, 0.1668, 0.25, 0.3269, 0.2182, 0.3332, 0.25, 0.3332, 0.25, 0.33, 0.2341, 0.3269, 0.2182, 0.25, 0.1668, 0.2659, 0.17, 0.2818, 0.1731, 0.2818, 0.1731, 0.2659, 0.17, 0.25, 0.1668, 0.1822, 0.2047, 0.1912, 0.1912, 0.1912, 0.1912, 0.1822, 0.2047, 0.33, 0.2659, 0.3269, 0.2818, 0.3269, 0.2818, 0.33, 0.2659, 0.17, 0.2341, 0.1731, 0.2182, 0.1731, 0.2182, 0.17, 0.2341, 0.33, 0.2341, 0.3332, 0.25, 0.3332, 0.25, 0.33, 0.2341, 0.17, 0.2659, 0.1668, 0.25, 0.1668, 0.25, 0.17, 0.2659, 0.3178, 0.2047, 0.3269, 0.2182, 0.3269, 0.2182, 0.3178, 0.2047, 0.1822, 0.2953, 0.1731, 0.2818, 0.1731, 0.2818, 0.1822, 0.2953, 0.2953, 0.1822, 0.3088, 0.1912, 0.3088, 0.1912, 0.2953, 0.1822, 0.2047, 0.3178, 0.1912, 0.3088, 0.1912, 0.3088, 0.2047, 0.3178, 0.2659, 0.17, 0.2818, 0.1731, 0.2818, 0.1731, 0.2659, 0.17, 0.2659, 0.33, 0.25, 0.3332, 0.25, 0.3332, 0.2659, 0.33, 0.2341, 0.33, 0.2182, 0.3269, 0.2182, 0.3269, 0.2341, 0.33, 0.2341, 0.17, 0.25, 0.1668, 0.25, 0.1668, 0.2341, 0.17, 0.2953, 0.3178, 0.2818, 0.3269, 0.2818, 0.3269, 0.2953, 0.3178, 0.2047, 0.1822, 0.2182, 0.1731, 0.2182, 0.1731, 0.2047, 0.1822, 0.17, 0.2659, 0.1668, 0.25, 0.1668, 0.25, 0.17, 0.2659, 0.2818, 0.3269, 0.2659, 0.33, 0.25, 0.3332, 0.25, 0.3332, 0.2659, 0.33, 0.2818, 0.3269, 0.25, 0.3332, 0.2341, 0.33, 0.2182, 0.3269, 0.2182, 0.3269, 0.2341, 0.33, 0.25, 0.3332, 0.2182, 0.1731, 0.2341, 0.17, 0.25, 0.1668, 0.25, 0.1668, 0.2341, 0.17, 0.2182, 0.1731, 0.3088, 0.3088, 0.2953, 0.3178, 0.2818, 0.3269, 0.2818, 0.3269, 0.2953, 0.3178, 0.3088, 0.3088, 0.1912, 0.1912, 0.2047, 0.1822, 0.2182, 0.1731, 0.2182, 0.1731, 0.2047, 0.1822, 0.1912, 0.1912, 0.3269, 0.2818, 0.3178, 0.2953, 0.3088, 0.3088, 0.3088, 0.3088, 0.3178, 0.2953, 0.3269, 0.2818, 0.1731, 0.2182, 0.1822, 0.2047, 0.1912, 0.1912, 0.1912, 0.1912, 0.1822, 0.2047, 0.1731, 0.2182, 0.3332, 0.25, 0.33, 0.2659, 0.3269, 0.2818, 0.3269, 0.2818, 0.33, 0.2659, 0.3332, 0.25, 0.1668, 0.25, 0.17, 0.2341, 0.1731, 0.2182, 0.1731, 0.2182, 0.17, 0.2341, 0.1668, 0.25, 0.3269, 0.2182, 0.33, 0.2341, 0.3332, 0.25, 0.3332, 0.25, 0.33, 0.2341, 0.3269, 0.2182, 0.1731, 0.2818, 0.17, 0.2659, 0.1668, 0.25, 0.1668, 0.25, 0.17, 0.2659, 0.1731, 0.2818, 0.3088, 0.1912, 0.3178, 0.2047, 0.3269, 0.2182, 0.3269, 0.2182, 0.3178, 0.2047, 0.3088, 0.1912, 0.1912, 0.3088, 0.1822, 0.2953, 0.1731, 0.2818, 0.1731, 0.2818, 0.1822, 0.2953, 0.1912, 0.3088, 0.2818, 0.1731, 0.2953, 0.1822, 0.3088, 0.1912, 0.3088, 0.1912, 0.2953, 0.1822, 0.2818, 0.1731, 0.2182, 0.3269, 0.2047, 0.3178, 0.1912, 0.3088, 0.1912, 0.3088, 0.2047, 0.3178, 0.2182, 0.3269, 0.3269, 0.2818, 0.3178, 0.2953, 0.3088, 0.3088, 0.3088, 0.3088, 0.3269, 0.2818, 0.3178, 0.2047, 0.3269, 0.2182, 0.3269, 0.2182, 0.3178, 0.2047, 0.1822, 0.2953, 0.1731, 0.2818, 0.1731, 0.2818, 0.1822, 0.2953, 0.2953, 0.1822, 0.3088, 0.1912, 0.3088, 0.1912, 0.2953, 0.1822, 0.2047, 0.3178, 0.1912, 0.3088, 0.1912, 0.3088, 0.2047, 0.3178, 0.2659, 0.17, 0.2818, 0.1731, 0.2818, 0.1731, 0.2659, 0.17, 0.2659, 0.33, 0.25, 0.3332, 0.25, 0.3332, 0.2659, 0.33, 0.2341, 0.33, 0.2182, 0.3269, 0.2182, 0.3269, 0.2341, 0.33, 0.2341, 0.17, 0.25, 0.1668, 0.25, 0.1668, 0.2341, 0.17, 0.2953, 0.3178, 0.2818, 0.3269, 0.2818, 0.3269, 0.2953, 0.3178, 0.2047, 0.1822, 0.2182, 0.1731, 0.2182, 0.1731, 0.2047, 0.1822, 0.3178, 0.2953, 0.3088, 0.3088, 0.3088, 0.3088, 0.3178, 0.2953, 0.1822, 0.2047, 0.1912, 0.1912, 0.1912, 0.1912, 0.1822, 0.2047, 0.33, 0.2659, 0.3269, 0.2818, 0.3269, 0.2818, 0.33, 0.2659, 0.17, 0.2341, 0.1731, 0.2182, 0.1731, 0.2182, 0.17, 0.2341, 0.33, 0.2341, 0.3332, 0.25, 0.3332, 0.25, 0.33, 0.2341, 0.25, 0.1668, 0.2818, 0.1731, 0.2818, 0.1731, 0.25, 0.1668, 0.1731, 0.2182, 0.1822, 0.2047, 0.1912, 0.1912, 0.1912, 0.1912, 0.1731, 0.2182, 0.3332, 0.25, 0.33, 0.2659, 0.3269, 0.2818, 0.3269, 0.2818, 0.3332, 0.25, 0.1668, 0.25, 0.17, 0.2341, 0.1731, 0.2182, 0.1731, 0.2182, 0.1668, 0.25, 0.3269, 0.2182, 0.33, 0.2341, 0.3332, 0.25, 0.3332, 0.25, 0.3269, 0.2182, 0.1731, 0.2818, 0.17, 0.2659, 0.1668, 0.25, 0.1668, 0.25, 0.1731, 0.2818, 0.3088, 0.1912, 0.3178, 0.2047, 0.3269, 0.2182, 0.3269, 0.2182, 0.3088, 0.1912, 0.1912, 0.3088, 0.1822, 0.2953, 0.1731, 0.2818, 0.1731, 0.2818, 0.1912, 0.3088, 0.2818, 0.1731, 0.2953, 0.1822, 0.3088, 0.1912, 0.3088, 0.1912, 0.2818, 0.1731, 0.2182, 0.3269, 0.2047, 0.3178, 0.1912, 0.3088, 0.1912, 0.3088, 0.2182, 0.3269, 0.25, 0.1668, 0.2659, 0.17, 0.2818, 0.1731, 0.2818, 0.1731, 0.25, 0.1668, 0.2818, 0.3269, 0.2659, 0.33, 0.25, 0.3332, 0.25, 0.3332, 0.2818, 0.3269, 0.25, 0.3332, 0.2341, 0.33, 0.2182, 0.3269, 0.2182, 0.3269, 0.25, 0.3332, 0.2182, 0.1731, 0.2341, 0.17, 0.25, 0.1668, 0.25, 0.1668, 0.2182, 0.1731, 0.3088, 0.3088, 0.2953, 0.3178, 0.2818, 0.3269, 0.2818, 0.3269, 0.3088, 0.3088, 0.1912, 0.1912, 0.2047, 0.1822, 0.2182, 0.1731, 0.2182, 0.1731, 0.1912, 0.1912, 0.2818, 0.3269, 0.25, 0.3332, 0.2182, 0.3269, 0.1912, 0.3088, 0.1731, 0.2818, 0.1668, 0.25, 0.1731, 0.2182, 0.1912, 0.1912, 0.2182, 0.1731, 0.25, 0.1668, 0.2818, 0.1731, 0.3088, 0.1912, 0.3269, 0.2182, 0.3332, 0.25, 0.3269, 0.2818, 0.3088, 0.3088, 0.2818, 0.3269, 0.25, 0.3332, 0.25, 0.3332, 0.2818, 0.3269, 0.25, 0.3332, 0.2182, 0.3269, 0.2182, 0.3269, 0.25, 0.3332, 0.2182, 0.1731, 0.25, 0.1668, 0.25, 0.1668, 0.2182, 0.1731, 0.3088, 0.3088, 0.2818, 0.3269, 0.2818, 0.3269, 0.3088, 0.3088, 0.1912, 0.1912, 0.2182, 0.1731, 0.2182, 0.1731, 0.1912, 0.1912, 0.3269, 0.2818, 0.3088, 0.3088, 0.3088, 0.3088, 0.3269, 0.2818, 0.1731, 0.2182, 0.1912, 0.1912, 0.1912, 0.1912, 0.1731, 0.2182, 0.3332, 0.25, 0.3269, 0.2818, 0.3269, 0.2818, 0.3332, 0.25, 0.1668, 0.25, 0.1731, 0.2182, 0.1731, 0.2182, 0.1668, 0.25, 0.3269, 0.2182, 0.3332, 0.25, 0.3332, 0.25, 0.3269, 0.2182, 0.1731, 0.2818, 0.1668, 0.25, 0.1668, 0.25, 0.1731, 0.2818, 0.3088, 0.1912, 0.3269, 0.2182, 0.3269, 0.2182, 0.3088, 0.1912, 0.1912, 0.3088, 0.1731, 0.2818, 0.1731, 0.2818, 0.1912, 0.3088, 0.2818, 0.1731, 0.3088, 0.1912, 0.3088, 0.1912, 0.2818, 0.1731, 0.2182, 0.3269, 0.1912, 0.3088, 0.1912, 0.3088, 0.2182, 0.3269, 0.1912, 0.1912, 0.2047, 0.1822, 0.2047, 0.1822, 0.1912, 0.1912, 0.1912, 0.1912, 0.2047, 0.1822, 0.2047, 0.1822, 0.1912, 0.1912, 0.2047, 0.1822, 0.2182, 0.1731, 0.2182, 0.1731, 0.2047, 0.1822, 0.3088, 0.3088, 0.2953, 0.3178, 0.2953, 0.3178, 0.3088, 0.3088, 0.3088, 0.3088, 0.2953, 0.3178, 0.2953, 0.3178, 0.3088, 0.3088, 0.2953, 0.3178, 0.2818, 0.3269, 0.2818, 0.3269, 0.2953, 0.3178, 0.2182, 0.1731, 0.2341, 0.17, 0.2341, 0.17, 0.2182, 0.1731, 0.2182, 0.1731, 0.2341, 0.17, 0.2341, 0.17, 0.2182, 0.1731, 0.2341, 0.17, 0.25, 0.1668, 0.25, 0.1668, 0.2341, 0.17, 0.25, 0.3332, 0.2341, 0.33, 0.2341, 0.33, 0.25, 0.3332, 0.25, 0.3332, 0.2341, 0.33, 0.2341, 0.33, 0.25, 0.3332, 0.2341, 0.33, 0.2182, 0.3269, 0.2182, 0.3269, 0.2341, 0.33, 0.2818, 0.3269, 0.2659, 0.33, 0.2659, 0.33, 0.2818, 0.3269, 0.2818, 0.3269, 0.2659, 0.33, 0.2659, 0.33, 0.2818, 0.3269, 0.2659, 0.33, 0.25, 0.3332, 0.25, 0.3332, 0.2659, 0.33, 0.25, 0.1668, 0.2659, 0.17, 0.2659, 0.17, 0.25, 0.1668, 0.25, 0.1668, 0.2659, 0.17, 0.2659, 0.17, 0.25, 0.1668, 0.2659, 0.17, 0.2818, 0.1731, 0.2818, 0.1731, 0.2659, 0.17, 0.2182, 0.3269, 0.2047, 0.3178, 0.2047, 0.3178, 0.2182, 0.3269, 0.2182, 0.3269, 0.2047, 0.3178, 0.2047, 0.3178, 0.2182, 0.3269, 0.2047, 0.3178, 0.1912, 0.3088, 0.1912, 0.3088, 0.2047, 0.3178, 0.2818, 0.1731, 0.2953, 0.1822, 0.2953, 0.1822, 0.2818, 0.1731, 0.2818, 0.1731, 0.2953, 0.1822, 0.2953, 0.1822, 0.2818, 0.1731, 0.2953, 0.1822, 0.3088, 0.1912, 0.3088, 0.1912, 0.2953, 0.1822, 0.1912, 0.3088, 0.1822, 0.2953, 0.1822, 0.2953, 0.1912, 0.3088, 0.1912, 0.3088, 0.1822, 0.2953, 0.1822, 0.2953, 0.1912, 0.3088, 0.1822, 0.2953, 0.1731, 0.2818, 0.1731, 0.2818, 0.1822, 0.2953, 0.3088, 0.1912, 0.3178, 0.2047, 0.3178, 0.2047, 0.3088, 0.1912, 0.3088, 0.1912, 0.3178, 0.2047, 0.3178, 0.2047, 0.3088, 0.1912, 0.3178, 0.2047, 0.3269, 0.2182, 0.3269, 0.2182, 0.3178, 0.2047, 0.1731, 0.2818, 0.17, 0.2659, 0.17, 0.2659, 0.1731, 0.2818, 0.1731, 0.2818, 0.17, 0.2659, 0.17, 0.2659, 0.1731, 0.2818, 0.17, 0.2659, 0.1668, 0.25, 0.1668, 0.25, 0.17, 0.2659, 0.3269, 0.2182, 0.33, 0.2341, 0.33, 0.2341, 0.3269, 0.2182, 0.3269, 0.2182, 0.33, 0.2341, 0.33, 0.2341, 0.3269, 0.2182, 0.33, 0.2341, 0.3332, 0.25, 0.3332, 0.25, 0.33, 0.2341, 0.1668, 0.25, 0.17, 0.2341, 0.17, 0.2341, 0.1668, 0.25, 0.1668, 0.25, 0.17, 0.2341, 0.17, 0.2341, 0.1668, 0.25, 0.17, 0.2341, 0.1731, 0.2182, 0.1731, 0.2182, 0.17, 0.2341, 0.3332, 0.25, 0.33, 0.2659, 0.33, 0.2659, 0.3332, 0.25, 0.3332, 0.25, 0.33, 0.2659, 0.33, 0.2659, 0.3332, 0.25, 0.33, 0.2659, 0.3269, 0.2818, 0.3269, 0.2818, 0.33, 0.2659, 0.1731, 0.2182, 0.1822, 0.2047, 0.1822, 0.2047, 0.1731, 0.2182, 0.1731, 0.2182, 0.1822, 0.2047, 0.1822, 0.2047, 0.1731, 0.2182, 0.1822, 0.2047, 0.1912, 0.1912, 0.1912, 0.1912, 0.1822, 0.2047, 0.3269, 0.2818, 0.3178, 0.2953, 0.3178, 0.2953, 0.3269, 0.2818, 0.3269, 0.2818, 0.3178, 0.2953, 0.3178, 0.2953, 0.3269, 0.2818, 0.3178, 0.2953, 0.3088, 0.3088, 0.3088, 0.3088, 0.3178, 0.2953, 0.3269, 0.2182, 0.33, 0.2341, 0.33, 0.2341, 0.3269, 0.2182, 0.3269, 0.2182, 0.33, 0.2341, 0.33, 0.2341, 0.3269, 0.2182, 0.33, 0.2341, 0.3332, 0.25, 0.3332, 0.25, 0.33, 0.2341, 0.1668, 0.25, 0.17, 0.2341, 0.17, 0.2341, 0.1668, 0.25, 0.1668, 0.25, 0.17, 0.2341, 0.17, 0.2341, 0.1668, 0.25, 0.17, 0.2341, 0.1731, 0.2182, 0.1731, 0.2182, 0.17, 0.2341, 0.3332, 0.25, 0.33, 0.2659, 0.33, 0.2659, 0.3332, 0.25, 0.3332, 0.25, 0.33, 0.2659, 0.33, 0.2659, 0.3332, 0.25, 0.33, 0.2659, 0.3269, 0.2818, 0.3269, 0.2818, 0.33, 0.2659, 0.1731, 0.2182, 0.1822, 0.2047, 0.1822, 0.2047, 0.1731, 0.2182, 0.1731, 0.2182, 0.1822, 0.2047, 0.1822, 0.2047, 0.1731, 0.2182, 0.1822, 0.2047, 0.1912, 0.1912, 0.1912, 0.1912, 0.1822, 0.2047, 0.3269, 0.2818, 0.3178, 0.2953, 0.3178, 0.2953, 0.3269, 0.2818, 0.3269, 0.2818, 0.3178, 0.2953, 0.3178, 0.2953, 0.3269, 0.2818, 0.3178, 0.2953, 0.3088, 0.3088, 0.3088, 0.3088, 0.3178, 0.2953, 0.1912, 0.1912, 0.2047, 0.1822, 0.2047, 0.1822, 0.1912, 0.1912, 0.1912, 0.1912, 0.2047, 0.1822, 0.2047, 0.1822, 0.1912, 0.1912, 0.2047, 0.1822, 0.2182, 0.1731, 0.2182, 0.1731, 0.2047, 0.1822, 0.3088, 0.3088, 0.2953, 0.3178, 0.2953, 0.3178, 0.3088, 0.3088, 0.3088, 0.3088, 0.2953, 0.3178, 0.2953, 0.3178, 0.3088, 0.3088, 0.2953, 0.3178, 0.2818, 0.3269, 0.2818, 0.3269, 0.2953, 0.3178, 0.2182, 0.1731, 0.2341, 0.17, 0.2341, 0.17, 0.2182, 0.1731, 0.2182, 0.1731, 0.2341, 0.17, 0.2341, 0.17, 0.2182, 0.1731, 0.2341, 0.17, 0.25, 0.1668, 0.25, 0.1668, 0.2341, 0.17, 0.25, 0.3332, 0.2341, 0.33, 0.2341, 0.33, 0.25, 0.3332, 0.25, 0.3332, 0.2341, 0.33, 0.2341, 0.33, 0.25, 0.3332, 0.2341, 0.33, 0.2182, 0.3269, 0.2182, 0.3269, 0.2341, 0.33, 0.2818, 0.3269, 0.2659, 0.33, 0.2659, 0.33, 0.2818, 0.3269, 0.2818, 0.3269, 0.2659, 0.33, 0.2659, 0.33, 0.2818, 0.3269, 0.2659, 0.33, 0.25, 0.3332, 0.25, 0.3332, 0.2659, 0.33, 0.25, 0.1668, 0.2659, 0.17, 0.2659, 0.17, 0.25, 0.1668, 0.25, 0.1668, 0.2659, 0.17, 0.2659, 0.17, 0.25, 0.1668, 0.2659, 0.17, 0.2818, 0.1731, 0.2818, 0.1731, 0.2659, 0.17, 0.2182, 0.3269, 0.2047, 0.3178, 0.2047, 0.3178, 0.2182, 0.3269, 0.2182, 0.3269, 0.2047, 0.3178, 0.2047, 0.3178, 0.2182, 0.3269, 0.2047, 0.3178, 0.1912, 0.3088, 0.1912, 0.3088, 0.2047, 0.3178, 0.2818, 0.1731, 0.2953, 0.1822, 0.2953, 0.1822, 0.2818, 0.1731, 0.2818, 0.1731, 0.2953, 0.1822, 0.2953, 0.1822, 0.2818, 0.1731, 0.2953, 0.1822, 0.3088, 0.1912, 0.3088, 0.1912, 0.2953, 0.1822, 0.1912, 0.3088, 0.1822, 0.2953, 0.1822, 0.2953, 0.1912, 0.3088, 0.1912, 0.3088, 0.1822, 0.2953, 0.1822, 0.2953, 0.1912, 0.3088, 0.1822, 0.2953, 0.1731, 0.2818, 0.1731, 0.2818, 0.1822, 0.2953, 0.3088, 0.1912, 0.3178, 0.2047, 0.3178, 0.2047, 0.3088, 0.1912, 0.3088, 0.1912, 0.3178, 0.2047, 0.3178, 0.2047, 0.3088, 0.1912, 0.3178, 0.2047, 0.3269, 0.2182, 0.3269, 0.2182, 0.3178, 0.2047, 0.1731, 0.2818, 0.17, 0.2659, 0.17, 0.2659, 0.1731, 0.2818, 0.1731, 0.2818, 0.17, 0.2659, 0.17, 0.2659, 0.1731, 0.2818, 0.17, 0.2659, 0.1668, 0.25, 0.1668, 0.25, 0.17, 0.2659, 0.875, 0.5, 0.8125, 0.5, 0.8125, 0.5, 0.875, 0.5, 0.8125, 0.5, 0.75, 0.5, 0.75, 0.5, 0.8125, 0.5, 0.5, 0.5, 0.4375, 0.5, 0.4375, 0.5, 0.5, 0.5, 0.1875, 0.5, 0.125, 0.5, 0.125, 0.5, 0.1875, 0.5, 0.9375, 0.5, 0.875, 0.5, 0.875, 0.5, 0.9375, 0.5, 0.625, 0.5, 0.5625, 0.5, 0.5625, 0.5, 0.625, 0.5, 0.3125, 0.5, 0.25, 0.5, 0.25, 0.5, 0.3125, 0.5, 0.75, 0.5, 0.6875, 0.5, 0.6875, 0.5, 0.75, 0.5, 0.4375, 0.5, 0.375, 0.5, 0.375, 0.5, 0.4375, 0.5, 0.125, 0.5, 0.0625, 0.5, 0.0625, 0.5, 0.125, 0.5, 0.875, 0.5, 0.8125, 0.5, 0.8125, 0.5, 0.875, 0.5, 0.5625, 0.5, 0.5, 0.5, 0.5, 0.5, 0.5625, 0.5, 1.0, 0.5, 0.9375, 0.5, 0.9375, 0.5, 1.0, 0.5, 0.25, 0.5, 0.1875, 0.5, 0.1875, 0.5, 0.25, 0.5, 0.6875, 0.5, 0.625, 0.5, 0.625, 0.5, 0.6875, 0.5, 0.375, 0.5, 0.3125, 0.5, 0.3125, 0.5, 0.375, 0.5, 0.5625, 0.5, 0.5, 0.5, 0.5, 0.5, 0.5625, 0.5, 0.375, 0.5, 0.3125, 0.5, 0.3125, 0.5, 0.375, 0.5, 0.8125, 0.5, 0.75, 0.5, 0.75, 0.5, 0.8125, 0.5, 0.3125, 0.5, 0.25, 0.5, 0.25, 0.5, 0.3125, 0.5, 0.75, 0.5, 0.6875, 0.5, 0.6875, 0.5, 0.75, 0.5, 0.25, 0.5, 0.1875, 0.5, 0.1875, 0.5, 0.25, 0.5, 0.6875, 0.5, 0.625, 0.5, 0.625, 0.5, 0.6875, 0.5, 0.1875, 0.5, 0.125, 0.5, 0.125, 0.5, 0.1875, 0.5, 0.625, 0.5, 0.5625, 0.5, 0.5625, 0.5, 0.625, 0.5, 0.125, 0.5, 0.0625, 0.5, 0.0625, 0.5, 0.125, 0.5, 0.5625, 0.5, 0.5, 0.5, 0.5, 0.5, 0.5625, 0.5, 1.0, 0.5, 0.9375, 0.5, 0.9375, 0.5, 1.0, 0.5, 0.0625, 0.5, 0.0, 0.5, 0.0, 0.5, 0.0625, 0.5, 0.5, 0.5, 0.4375, 0.5, 0.4375, 0.5, 0.5, 0.5, 0.9375, 0.5, 0.875, 0.5, 0.875, 0.5, 0.9375, 0.5, 0.4375, 0.5, 0.375, 0.5, 0.375, 0.5, 0.4375, 0.5, 0.25, 0.5, 0.1875, 0.5, 0.1875, 0.5, 0.25, 0.5, 1.0, 0.5, 0.9375, 0.5, 0.9375, 0.5, 1.0, 0.5, 0.0625, 0.5, 0.0, 0.5, 0.0, 0.5, 0.0625, 0.5, 0.5, 0.5, 0.4375, 0.5, 0.4375, 0.5, 0.5, 0.5, 0.9375, 0.5, 0.875, 0.5, 0.875, 0.5, 0.9375, 0.5, 0.4375, 0.5, 0.375, 0.5, 0.375, 0.5, 0.4375, 0.5, 0.875, 0.5, 0.8125, 0.5, 0.8125, 0.5, 0.875, 0.5, 0.375, 0.5, 0.3125, 0.5, 0.3125, 0.5, 0.375, 0.5, 0.8125, 0.5, 0.75, 0.5, 0.75, 0.5, 0.8125, 0.5, 0.3125, 0.5, 0.25, 0.5, 0.25, 0.5, 0.3125, 0.5, 0.75, 0.5, 0.6875, 0.5, 0.6875, 0.5, 0.75, 0.5, 0.25, 0.5, 0.1875, 0.5, 0.1875, 0.5, 0.25, 0.5, 0.6875, 0.5, 0.625, 0.5, 0.625, 0.5, 0.6875, 0.5, 0.1875, 0.5, 0.125, 0.5, 0.125, 0.5, 0.1875, 0.5, 0.625, 0.5, 0.5625, 0.5, 0.5625, 0.5, 0.625, 0.5, 0.125, 0.5, 0.0625, 0.5, 0.0625, 0.5, 0.125, 0.5, 0.875, 0.5, 0.8125, 0.5, 0.8125, 0.5, 0.875, 0.5, 0.6875, 0.5, 0.625, 0.5, 0.625, 0.5, 0.6875, 0.5, 0.1875, 0.5, 0.125, 0.5, 0.125, 0.5, 0.1875, 0.5, 0.625, 0.5, 0.5625, 0.5, 0.5625, 0.5, 0.625, 0.5, 0.125, 0.5, 0.0625, 0.5, 0.0625, 0.5, 0.125, 0.5, 0.5625, 0.5, 0.5, 0.5, 0.5, 0.5, 0.5625, 0.5, 1.0, 0.5, 0.9375, 0.5, 0.9375, 0.5, 1.0, 0.5, 0.0625, 0.5, 0.0, 0.5, 0.0, 0.5, 0.0625, 0.5, 0.5, 0.5, 0.4375, 0.5, 0.4375, 0.5, 0.5, 0.5, 0.9375, 0.5, 0.875, 0.5, 0.875, 0.5, 0.9375, 0.5, 0.4375, 0.5, 0.375, 0.5, 0.375, 0.5, 0.4375, 0.5, 0.875, 0.5, 0.8125, 0.5, 0.8125, 0.5, 0.875, 0.5, 0.375, 0.5, 0.3125, 0.5, 0.3125, 0.5, 0.375, 0.5, 0.8125, 0.5, 0.75, 0.5, 0.75, 0.5, 0.8125, 0.5, 0.3125, 0.5, 0.25, 0.5, 0.25, 0.5, 0.3125, 0.5, 0.75, 0.5, 0.6875, 0.5, 0.6875, 0.5, 0.75, 0.5, 0.75, 0.49, 0.8418, 0.4717, 0.9197, 0.4197, 0.9717, 0.3418, 0.99, 0.25, 0.9717, 0.1582, 0.9197, 0.08029, 0.8418, 0.02827, 0.75, 0.01, 0.6582, 0.02827, 0.5803, 0.08029, 0.5283, 0.1582, 0.51, 0.25, 0.5283, 0.3418, 0.5803, 0.4197, 0.6582, 0.4717, 0.375, 0.5, 0.3125, 0.5, 0.3125, 0.5, 0.375, 0.5, 0.8125, 0.5, 0.75, 0.5, 0.75, 0.5, 0.8125, 0.5, 0.3125, 0.5, 0.25, 0.5, 0.25, 0.5, 0.3125, 0.5, 0.75, 0.5, 0.6875, 0.5, 0.6875, 0.5, 0.75, 0.5, 0.25, 0.5, 0.1875, 0.5, 0.1875, 0.5, 0.25, 0.5, 0.6875, 0.5, 0.625, 0.5, 0.625, 0.5, 0.6875, 0.5, 0.1875, 0.5, 0.125, 0.5, 0.125, 0.5, 0.1875, 0.5, 0.625, 0.5, 0.5625, 0.5, 0.5625, 0.5, 0.625, 0.5, 0.125, 0.5, 0.0625, 0.5, 0.0625, 0.5, 0.125, 0.5, 0.5625, 0.5, 0.5, 0.5, 0.5, 0.5, 0.5625, 0.5, 1.0, 0.5, 0.9375, 0.5, 0.9375, 0.5, 1.0, 0.5, 0.0625, 0.5, 0.0, 0.5, 0.0, 0.5, 0.0625, 0.5, 0.5, 0.5, 0.4375, 0.5, 0.4375, 0.5, 0.5, 0.5, 0.9375, 0.5, 0.875, 0.5, 0.875, 0.5, 0.9375, 0.5, 0.4375, 0.5, 0.375, 0.5, 0.375, 0.5, 0.4375, 0.5])
me_cylinder.materials.append(mat_material)
me_cylinder.materials.append(mat_material_002)
me_cylinder.use_remesh_fix_poles = True
me_cylinder.use_remesh_preserve_attributes = False
me_cylinder.use_mirror_vertex_groups = False
me_cylinder.update()

# ---- objects
ob_cylinder = bpy.data.objects.new('Cylinder', me_cylinder)

# ---- transforms, parenting, visibility, modifiers, constraints
ob_cylinder.location = (0.0, 0.0, 0.0)
ob_cylinder.rotation_euler = (4.908e-09, 1.428, -1.571)
ob_cylinder.lineart.crease_threshold = 0.0

# ---- collection membership
col_collection.objects.link(ob_cylinder)

# ---- scene / render settings (as saved in the file)
scene.frame_start = 1; scene.frame_end = 250; scene.frame_set(0)
scene.render.engine = 'BLENDER_EEVEE_NEXT'
scene.render.fps = 30
scene.cycles.use_denoising = False
scene.cycles.samples = 128
scene.cycles.sampling_pattern = 'TABULATED_SOBOL'
scene.cycles.use_adaptive_sampling = False
scene.cycles.use_light_tree = False
scene.view_settings.view_transform = 'Filmic'
bpy.context.view_layer.update()

# ---- added for rendering (the .blend has no active camera and no usable light): camera, sun
cam_auto = bpy.data.cameras.new('AutoCamera')
cam_auto.lens = 50.0
cam_auto.sensor_width = 36.0
cam_auto.clip_end = 1000.0
ob_auto_camera = bpy.data.objects.new('AutoCamera', cam_auto)
scene.collection.objects.link(ob_auto_camera)
ob_auto_camera.location = (2.87244, -4.68327, 2.3808)
ob_auto_camera.rotation_euler = (1.09748, -7.21219e-08, 0.694738)
scene.camera = ob_auto_camera
light_auto_sun = bpy.data.lights.new('AutoSun', 'SUN')
light_auto_sun.energy = 3.0
light_auto_sun.angle = 0.0523599
ob_auto_sun = bpy.data.objects.new('AutoSun', light_auto_sun)
scene.collection.objects.link(ob_auto_sun)
ob_auto_sun.rotation_euler = (0.872665, 0.174533, 0.523599)
bpy.context.view_layer.update()
